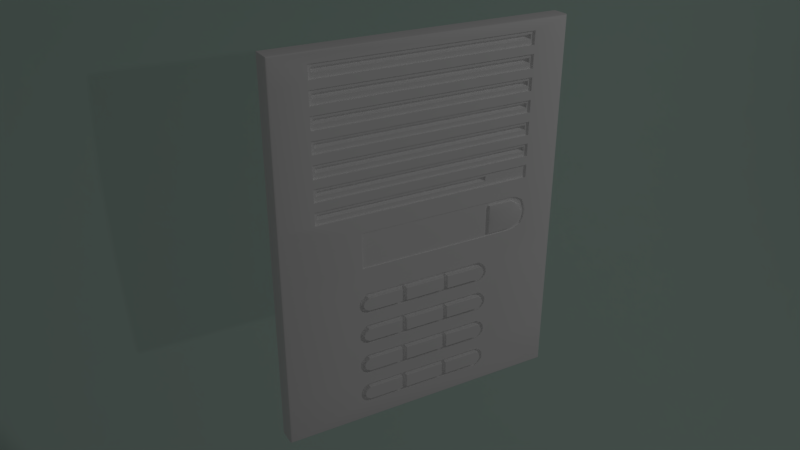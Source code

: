 # Source: intercom.blend  (saved by Blender 2.79.0; exported with 4.5.12 LTS)
import bpy
from mathutils import Matrix  # noqa: F401  (used for matrix-valued properties, if any)

bpy.ops.wm.read_factory_settings(use_empty=True)
scene = bpy.context.scene
scene.name = 'Scene'

# ---- collections
col_collection_1 = bpy.data.collections.new('Collection 1'); scene.collection.children.link(col_collection_1)

# ---- materials (node trees are filled in below, after node groups)
mat_material_001 = bpy.data.materials.new('Material.001')
mat_material_001.alpha_threshold = 0.0
mat_material_001.use_transparent_shadow = False
mat_material_001.diffuse_color = (0.6385, 0.8231, 0.7462, 1.0)
mat_material_001.specular_color = (0.02888, 0.2633, 0.121)
mat_material_001.roughness = 0.5
mat_material = bpy.data.materials.new('Material')
mat_material.alpha_threshold = 0.0
mat_material.use_transparent_shadow = False
mat_material.diffuse_color = (1.0, 1.0, 1.0, 1.0)
mat_material.roughness = 0.5

# ---- node groups
ng_auto_smooth = bpy.data.node_groups.new('Auto Smooth', 'GeometryNodeTree')
_s = ng_auto_smooth.interface.new_socket(name='Geometry', in_out='OUTPUT', socket_type='NodeSocketGeometry')
_s = ng_auto_smooth.interface.new_socket(name='Geometry', in_out='INPUT', socket_type='NodeSocketGeometry')
_s = ng_auto_smooth.interface.new_socket(name='Angle', in_out='INPUT', socket_type='NodeSocketFloat')
_s.subtype = 'ANGLE'
_s.min_value = 0.0
_s.max_value = 3.142
ng_auto_smooth.is_modifier = True
_N = ng_auto_smooth.nodes; _L = ng_auto_smooth.links
n0 = _N.new('NodeGroupOutput'); n0.name = 'Group Output'; n0.location = (480, -100)
n1 = _N.new('NodeGroupInput'); n1.name = 'Group Input'; n1.location = (-420, -300)
n2 = _N.new('NodeGroupInput'); n2.name = 'Group Input.001'; n2.location = (-60, -100)
n3 = _N.new('GeometryNodeSetShadeSmooth'); n3.name = 'Set Shade Smooth'; n3.location = (120, -100)
n3.domain = 'EDGE'
n4 = _N.new('GeometryNodeSetShadeSmooth'); n4.name = 'Set Shade Smooth.001'; n4.location = (300, -100)
n5 = _N.new('GeometryNodeInputMeshEdgeAngle'); n5.name = 'Edge Angle'; n5.location = (-420, -220)
n6 = _N.new('GeometryNodeInputEdgeSmooth'); n6.name = 'Is Edge Smooth'; n6.location = (-60, -160)
n7 = _N.new('GeometryNodeInputShadeSmooth'); n7.name = 'Is Face Smooth'; n7.location = (-240, -340)
n8 = _N.new('FunctionNodeBooleanMath'); n8.name = 'Boolean Math'; n8.location = (-60, -220)
n9 = _N.new('FunctionNodeCompare'); n9.name = 'Compare'; n9.location = (-240, -180)
n9.operation = 'LESS_EQUAL'
_L.new(n5.outputs[0], n9.inputs[0])
_L.new(n4.outputs[0], n0.inputs[0])
_L.new(n1.outputs[1], n9.inputs[1])
_L.new(n9.outputs[0], n8.inputs[0])
_L.new(n7.outputs[0], n8.inputs[1])
_L.new(n2.outputs[0], n3.inputs[0])
_L.new(n6.outputs[0], n3.inputs[1])
_L.new(n3.outputs[0], n4.inputs[0])
_L.new(n8.outputs[0], n3.inputs[2])
n0.is_active_output = True

# ---- material node trees

# ---- world
world_world = bpy.data.worlds.new('World'); scene.world = world_world
world_world.color = (0.05088, 0.05088, 0.05088)
world_world.use_sun_shadow = False
world_world.sun_shadow_jitter_overblur = 0.0
world_world.cycles.sampling_method = 'MANUAL'

# ---- cameras
cam_camera = bpy.data.cameras.new('Camera')
cam_camera.clip_end = 100.0
cam_camera.lens = 35.0
cam_camera.sensor_width = 32.0
cam_camera.sensor_height = 18.0
cam_camera.ortho_scale = 7.314
cam_camera.dof.focus_distance = 0.0
cam_camera.dof.aperture_fstop = 128.0

# ---- lights
light_spot = bpy.data.lights.new('Spot', 'SPOT')
light_spot.transmission_factor = 0.0
light_spot.energy = 100.0
light_spot.shadow_buffer_clip_start = 0.5
light_spot.shadow_soft_size = 0.1
light_spot.shadow_maximum_resolution = 0.006
light_spot.use_absolute_resolution = True
light_lamp = bpy.data.lights.new('Lamp', 'POINT')
light_lamp.transmission_factor = 0.0
light_lamp.cutoff_distance = 30.0
light_lamp.energy = 100.0
light_lamp.shadow_buffer_clip_start = 1.001
light_lamp.shadow_soft_size = 0.1
light_lamp.shadow_maximum_resolution = 0.006
light_lamp.use_absolute_resolution = True

# ---- meshes
me_cylinder = bpy.data.meshes.new('Cylinder')
me_cylinder.from_pydata([(1.0, 7.078e-08, -5.184), (1.0, 7.078e-08, 5.184), (0.9808, -0.1951, -5.184), (0.9808, -0.1951, 5.184), (0.9239, -0.3827, -5.184), (0.9239, -0.3827, 5.184), (0.8315, -0.5556, -5.184), (0.8315, -0.5556, 5.184), (0.7071, -0.7071, -5.184), (0.7071, -0.7071, 5.184), (0.5556, -0.8315, -5.184), (0.5556, -0.8315, 5.184), (0.3827, -0.9239, -5.184), (0.3827, -0.9239, 5.184), (0.1951, -0.9808, -5.184), (0.1951, -0.9808, 5.184), (-6.37e-07, -1.0, -5.184), (-3.725e-09, -1.0, 5.184), (-0.1951, -0.9808, -5.184), (-0.1951, -0.9808, 5.184), (-0.3827, -0.9239, -5.184), (-0.3827, -0.9239, 5.184), (-0.5556, -0.8315, -5.184), (-0.5556, -0.8315, 5.184)], [], [(0, 2, 3, 1), (2, 4, 5, 3), (4, 6, 7, 5), (6, 8, 9, 7), (8, 10, 11, 9), (10, 12, 13, 11), (12, 14, 15, 13), (14, 16, 17, 15), (16, 18, 19, 17), (18, 20, 21, 19), (20, 22, 23, 21)])
me_cylinder.polygons.foreach_set('use_smooth', [True] * 11)
me_cylinder.materials.append(mat_material_001)
me_cylinder.use_remesh_preserve_volume = False
me_cylinder.use_remesh_preserve_attributes = False
me_cylinder.use_mirror_vertex_groups = False
me_cylinder.update()
me_cube_012 = bpy.data.meshes.new('Cube.012')
me_cube_012.from_pydata([(-0.07746, 0.005, 0.0), (-0.07746, 0.005, 0.2), (0.07746, 0.005, 0.0), (0.07746, 0.005, 0.2), (-0.07746, 0.005, 0.1123), (0.07746, 0.005, 0.1123), (-0.07846, 0.004, -0.001), (-0.07846, 0.004, 0.201), (0.07846, 0.004, -0.001), (0.07846, 0.004, 0.201), (-0.07846, 0.004, 0.1123), (0.07846, 0.004, 0.1123), (-0.07846, -0.005, -0.001), (-0.07846, -0.005, 0.201), (0.07846, -0.005, -0.001), (0.07846, -0.005, 0.201), (-0.07846, -0.005, 0.1123), (0.07846, -0.005, 0.1123)], [], [(2, 5, 11, 8), (4, 0, 6, 10), (5, 3, 9, 11), (3, 1, 7, 9), (1, 4, 10, 7), (0, 2, 8, 6), (10, 6, 12, 16), (9, 7, 13, 15), (8, 11, 17, 14), (6, 8, 14, 12), (11, 9, 15, 17), (7, 10, 16, 13), (17, 15, 13, 16), (0, 4, 5, 2), (5, 4, 1, 3), (12, 14, 17, 16)])
me_cube_012.polygons.foreach_set('use_smooth', [True] * 16)
_uv = me_cube_012.uv_layers.new(name='UVMap')
_uv.uv.foreach_set('vector', [0.9927, 0.3621, 0.9927, 0.693, 0.9838, 0.693, 0.9838, 0.359, 0.005995, 0.6928, 0.005996, 0.3648, 0.01484, 0.3616, 0.01483, 0.6928, 0.9927, 0.693, 0.9927, 0.9924, 0.9838, 0.9956, 0.9838, 0.693, 0.9851, 0.6421, 0.01509, 0.6421, 0.002937, 0.6335, 0.9971, 0.6335, 0.005996, 0.9898, 0.005995, 0.6928, 0.01483, 0.6928, 0.01484, 0.9929, 0.01488, 0.6008, 0.9849, 0.6008, 0.9971, 0.6094, 0.002937, 0.6094, 0.01483, 0.6928, 0.01484, 0.3616, 0.07109, 0.3616, 0.07109, 0.6928, 0.9971, 0.6335, 0.002937, 0.6335, 0.002937, 0.605, 0.9971, 0.605, 0.9838, 0.359, 0.9838, 0.693, 0.9271, 0.693, 0.9271, 0.359, 0.002937, 0.6094, 0.9971, 0.6094, 0.9971, 0.6379, 0.002937, 0.6379, 0.9838, 0.693, 0.9838, 0.9956, 0.9271, 0.9956, 0.9271, 0.693, 0.01484, 0.9929, 0.01483, 0.6928, 0.07109, 0.6928, 0.07109, 0.9929, 0.522, 0.006066, 0.9458, 0.006066, 0.9458, 0.3524, 0.522, 0.3524, 0.9966, 0.3573, 0.9966, 0.7178, 0.003361, 0.7178, 0.003361, 0.3573, 0.003361, 0.7178, 0.9966, 0.7178, 0.9966, 0.9992, 0.003361, 0.9992, 0.05419, 0.3524, 0.05419, 0.006066, 0.522, 0.006066, 0.522, 0.3524])
me_cube_012.materials.append(mat_material)
me_cube_012.use_remesh_preserve_volume = False
me_cube_012.use_remesh_preserve_attributes = False
me_cube_012.use_mirror_vertex_groups = False
me_cube_012.update()
me_cube_007 = bpy.data.meshes.new('Cube.007')
me_cube_007.from_pydata([(0.05953, 0.005, 0.1651), (0.05953, 0.005, 0.1538), (0.05953, 0.005, 0.1418), (0.05953, 0.005, 0.1304), (0.05953, 0.005, 0.1186), (-0.05956, 0.005, 0.1651), (-0.05956, 0.005, 0.1538), (-0.05956, 0.005, 0.1418), (-0.05956, 0.005, 0.1304), (-0.05956, 0.005, 0.1186), (-0.05956, 0.0036, 0.1186), (0.05953, 0.0036, 0.1418), (0.05953, 0.0036, 0.1538), (0.05953, 0.0036, 0.1651), (-0.05956, 0.0036, 0.1538), (0.05953, 0.0036, 0.1186), (0.05953, 0.0036, 0.1304), (-0.05956, 0.0036, 0.1418), (-0.05956, 0.0036, 0.1304), (-0.05956, 0.0036, 0.1651), (-0.07746, 0.005, 0.0), (-0.07746, 0.005, 0.2), (0.07746, 0.005, 0.0), (0.07746, 0.005, 0.2), (-0.07746, 0.005, 0.186), (0.07746, 0.005, 0.186), (-0.07746, 0.005, 0.1743), (0.07746, 0.005, 0.1743), (-0.07746, 0.005, 0.1628), (0.07746, 0.005, 0.1628), (-0.07746, 0.005, 0.1514), (0.07746, 0.005, 0.1514), (-0.07746, 0.005, 0.1396), (0.07746, 0.005, 0.1396), (-0.07746, 0.005, 0.128), (0.07746, 0.005, 0.128), (-0.07746, 0.005, 0.1186), (0.07746, 0.005, 0.1186), (-0.07746, 0.005, 0.0742), (0.07746, 0.005, 0.0742), (-0.07746, 0.005, 0.06019), (0.07746, 0.005, 0.06019), (-0.07746, 0.005, 0.04217), (0.07746, 0.005, 0.04217), (-0.07746, 0.005, 0.02395), (0.07746, 0.005, 0.02395), (0.05953, 0.005, 0.1953), (0.05953, 0.005, 0.1882), (0.05953, 0.005, 0.1838), (0.05953, 0.005, 0.1765), (0.05953, 0.005, 0.1721), (0.05953, 0.005, 0.1604), (0.05953, 0.005, 0.149), (0.05953, 0.005, 0.1373), (0.05953, 0.005, 0.1256), (0.03375, 0.005, 0.07521), (0.03375, 0.005, 0.06392), (0.03375, 0.005, 0.05668), (0.03375, 0.005, 0.04588), (0.03375, 0.005, 0.03858), (0.03375, 0.005, 0.02737), (0.03375, 0.005, 0.02038), (0.03375, 0.005, 0.0093), (-0.05956, 0.005, 0.1953), (-0.05956, 0.005, 0.1882), (-0.05956, 0.005, 0.1838), (-0.05956, 0.005, 0.1765), (-0.05956, 0.005, 0.1721), (-0.05956, 0.005, 0.1604), (-0.05956, 0.005, 0.149), (-0.05956, 0.005, 0.1373), (-0.05956, 0.005, 0.1256), (-0.045, 0.005, 0.0742), (-0.045, 0.005, 0.06019), (-0.045, 0.005, 0.04217), (-0.045, 0.005, 0.02395), (-0.0329, 0.005, 0.07521), (-0.0329, 0.005, 0.06392), (-0.0329, 0.005, 0.05668), (-0.0329, 0.005, 0.04588), (-0.0329, 0.005, 0.03858), (-0.0329, 0.005, 0.02737), (-0.0329, 0.005, 0.02038), (-0.0329, 0.005, 0.0093), (-0.0329, 0.002, 0.05668), (-0.0329, 0.002, 0.04588), (-0.0329, 0.002, 0.02038), (-0.0329, 0.002, 0.02737), (-0.0329, 0.002, 0.03858), (-0.0329, 0.002, 0.07521), (-0.0329, 0.002, 0.06392), (-0.0329, 0.002, 0.0093), (-0.07746, 0.005, 0.1091), (0.07746, 0.005, 0.1091), (0.03568, 0.005, 0.1091), (-0.06039, 0.005, 0.1091), (-0.03578, 0.005, 0.1091), (-0.07746, 0.005, 0.08971), (0.07746, 0.005, 0.08971), (0.03568, 0.005, 0.08971), (-0.06039, 0.005, 0.08971), (-0.03578, 0.005, 0.08971), (0.045, 0.005, 0.0737), (0.045, 0.005, 0.02395), (0.045, 0.005, 0.04202), (0.045, 0.005, 0.05983), (0.03375, 0.002, 0.06392), (0.03375, 0.002, 0.04588), (0.03375, 0.002, 0.02737), (-0.03547, 0.005, 0.01088), (0.0361, 0.005, 0.01088), (-0.03547, 0.005, 0.0192), (0.0361, 0.005, 0.0192), (-0.03547, 0.005, 0.02883), (0.0361, 0.005, 0.02883), (-0.03547, 0.005, 0.03712), (0.0361, 0.005, 0.03712), (-0.03547, 0.005, 0.04711), (0.0361, 0.005, 0.04711), (-0.03547, 0.005, 0.05502), (0.0361, 0.005, 0.05502), (-0.03547, 0.005, 0.06515), (0.0361, 0.005, 0.06515), (-0.03547, 0.005, 0.07319), (0.0361, 0.005, 0.07319), (0.03782, 0.005, 0.06917), (-0.03744, 0.005, 0.06917), (0.03782, 0.005, 0.05106), (-0.03744, 0.005, 0.05106), (0.03782, 0.005, 0.03297), (-0.03744, 0.005, 0.03297), (0.03782, 0.005, 0.01504), (-0.03744, 0.005, 0.01504), (0.03754, 0.005, 0.06716), (-0.03707, 0.005, 0.06716), (0.03754, 0.005, 0.04909), (-0.03707, 0.005, 0.04909), (0.03754, 0.005, 0.0309), (-0.03707, 0.005, 0.0309), (0.03754, 0.005, 0.01296), (-0.03707, 0.005, 0.01296), (0.03754, 0.005, 0.07118), (-0.03707, 0.005, 0.07118), (0.03754, 0.005, 0.05304), (-0.03707, 0.005, 0.05304), (0.03754, 0.005, 0.03504), (-0.03707, 0.005, 0.03504), (0.03754, 0.005, 0.01712), (-0.03707, 0.005, 0.01712), (-0.05089, 0.005, 0.08971), (-0.05137, 0.005, 0.1091), (-0.06039, 0.005, 0.0994), (-0.05813, 0.005, 0.1064), (-0.05801, 0.005, 0.09238), (-0.05475, 0.005, 0.1083), (-0.05445, 0.005, 0.09045), (-0.05962, 0.005, 0.103), (-0.05956, 0.005, 0.09575), (-0.03748, 0.005, 0.08971), (-0.03748, 0.005, 0.1091), (-0.05956, 0.0036, 0.1256), (0.05953, 0.0036, 0.149), (0.05953, 0.0036, 0.1604), (0.05953, 0.0036, 0.1721), (0.05953, 0.0036, 0.1838), (0.05953, 0.0036, 0.1765), (0.05953, 0.0036, 0.1953), (0.05953, 0.0036, 0.1882), (-0.05956, 0.0036, 0.1604), (0.05953, 0.0036, 0.1256), (0.05953, 0.0036, 0.1373), (-0.05956, 0.0036, 0.149), (-0.05956, 0.0036, 0.1373), (-0.05956, 0.0036, 0.1721), (-0.05956, 0.0036, 0.1838), (-0.05956, 0.0036, 0.1765), (-0.05956, 0.0036, 0.1953), (-0.05956, 0.0036, 0.1882), (0.03375, 0.002, 0.0093), (-0.03578, 0.003, 0.1091), (0.03568, 0.003, 0.1091), (-0.03578, 0.003, 0.08971), (0.03568, 0.003, 0.08971), (-0.05089, 0.003, 0.08971), (-0.06039, 0.003, 0.0994), (-0.05137, 0.003, 0.1091), (-0.05813, 0.003, 0.1064), (-0.05801, 0.003, 0.09238), (-0.05475, 0.003, 0.1083), (-0.05445, 0.003, 0.09045), (-0.05962, 0.003, 0.103), (-0.05956, 0.003, 0.09575), (0.03375, 0.002, 0.03858), (0.03375, 0.002, 0.05668), (0.03375, 0.002, 0.02038), (-0.03547, 0.002, 0.01088), (-0.03547, 0.002, 0.0192), (-0.03547, 0.002, 0.02883), (-0.03547, 0.002, 0.03712), (-0.03547, 0.002, 0.04711), (0.03375, 0.002, 0.07521), (-0.03547, 0.002, 0.05502), (-0.03547, 0.002, 0.06515), (-0.03547, 0.002, 0.07319), (0.0361, 0.002, 0.01088), (0.0361, 0.002, 0.0192), (0.0361, 0.002, 0.02883), (0.0361, 0.002, 0.03712), (0.0361, 0.002, 0.04711), (0.0361, 0.002, 0.05502), (0.0361, 0.002, 0.06515), (0.0361, 0.002, 0.07319), (0.03754, 0.002, 0.06716), (-0.03707, 0.002, 0.06716), (0.03754, 0.002, 0.04909), (-0.03707, 0.002, 0.04909), (0.03754, 0.002, 0.0309), (-0.03707, 0.002, 0.0309), (0.03754, 0.002, 0.01296), (-0.03707, 0.002, 0.01296), (0.03754, 0.002, 0.07118), (0.03782, 0.002, 0.06917), (-0.03707, 0.002, 0.07118), (-0.03744, 0.002, 0.06917), (0.03754, 0.002, 0.05304), (0.03782, 0.002, 0.05106), (-0.03707, 0.002, 0.05304), (-0.03744, 0.002, 0.05106), (0.03754, 0.002, 0.03504), (0.03782, 0.002, 0.03297), (-0.03707, 0.002, 0.03504), (-0.03744, 0.002, 0.03297), (0.03754, 0.002, 0.01712), (0.03782, 0.002, 0.01504), (-0.03707, 0.002, 0.01712), (-0.03744, 0.002, 0.01504), (-0.07846, 0.004, -0.001), (-0.07846, 0.004, 0.201), (0.07846, 0.004, -0.001), (0.07846, 0.004, 0.201), (-0.07846, 0.004, 0.186), (0.07846, 0.004, 0.186), (-0.07846, 0.004, 0.1743), (0.07846, 0.004, 0.1743), (-0.07846, 0.004, 0.1628), (0.07846, 0.004, 0.1628), (-0.07846, 0.004, 0.1514), (0.07846, 0.004, 0.1514), (-0.07846, 0.004, 0.1396), (0.07846, 0.004, 0.1396), (-0.07846, 0.004, 0.128), (0.07846, 0.004, 0.128), (-0.07846, 0.004, 0.1186), (0.07846, 0.004, 0.1186), (-0.07846, 0.004, 0.0742), (0.07846, 0.004, 0.0742), (-0.07846, 0.004, 0.06019), (0.07846, 0.004, 0.06019), (-0.07846, 0.004, 0.04217), (0.07846, 0.004, 0.04217), (-0.07846, 0.004, 0.02395), (0.07846, 0.004, 0.02395), (-0.07846, 0.004, 0.1091), (0.07846, 0.004, 0.1091), (-0.07846, 0.004, 0.08971), (0.07846, 0.004, 0.08971), (-0.07846, -0.005, -0.001), (-0.07846, -0.005, 0.201), (0.07846, -0.005, -0.001), (0.07846, -0.005, 0.201), (-0.07846, -0.005, 0.186), (0.07846, -0.005, 0.186), (-0.07846, -0.005, 0.1743), (0.07846, -0.005, 0.1743), (-0.07846, -0.005, 0.1628), (0.07846, -0.005, 0.1628), (-0.07846, -0.005, 0.1514), (0.07846, -0.005, 0.1514), (-0.07846, -0.005, 0.1396), (0.07846, -0.005, 0.1396), (-0.07846, -0.005, 0.128), (0.07846, -0.005, 0.128), (-0.07846, -0.005, 0.1186), (0.07846, -0.005, 0.1186), (-0.07846, -0.005, 0.0742), (0.07846, -0.005, 0.0742), (-0.07846, -0.005, 0.06019), (0.07846, -0.005, 0.06019), (-0.07846, -0.005, 0.04217), (0.07846, -0.005, 0.04217), (-0.07846, -0.005, 0.02395), (0.07846, -0.005, 0.02395), (-0.07846, -0.005, 0.1091), (0.07846, -0.005, 0.1091), (-0.07846, -0.005, 0.08971), (0.07846, -0.005, 0.08971), (-0.05548, 0.0055, 0.104), (-0.05544, 0.0055, 0.09385), (-0.05131, 0.0055, 0.1068), (-0.03768, 0.0055, 0.107), (-0.05093, 0.0055, 0.09138), (-0.03768, 0.0055, 0.09135), (-0.0579, 0.0055, 0.09895), (-0.03509, 0.004, 0.1212), (-0.03509, 0.004, 0.1186), (0.05792, 0.004, 0.1445), (0.05953, 0.004, 0.1418), (-0.03509, 0.004, 0.1256), (-0.03509, 0.004, 0.1238), (-0.05956, 0.004, 0.1186), (0.05953, 0.004, 0.149), (0.05953, 0.004, 0.1604), (0.05953, 0.004, 0.1538), (0.05953, 0.004, 0.1721), (0.05953, 0.004, 0.1651), (0.05953, 0.004, 0.1838), (0.05953, 0.004, 0.1765), (0.05953, 0.004, 0.1953), (0.05953, 0.004, 0.1882), (-0.05956, 0.004, 0.1604), (-0.05956, 0.004, 0.1538), (0.05953, 0.004, 0.1256), (0.05953, 0.004, 0.1186), (0.05953, 0.004, 0.1373), (0.05953, 0.004, 0.1304), (-0.05956, 0.004, 0.1256), (-0.05956, 0.004, 0.149), (-0.05956, 0.004, 0.1418), (-0.05956, 0.004, 0.1373), (-0.05956, 0.004, 0.1304), (0.05792, 0.004, 0.1356), (-0.05956, 0.004, 0.1721), (-0.05956, 0.004, 0.1651), (-0.05956, 0.004, 0.1838), (-0.05956, 0.004, 0.1765), (-0.05956, 0.004, 0.1953), (-0.05956, 0.004, 0.1882), (0.05792, 0.004, 0.133), (-0.0579, 0.004, 0.1819), (-0.0579, 0.004, 0.1792), (-0.0579, 0.004, 0.1909), (-0.0579, 0.004, 0.1935), (-0.0579, 0.004, 0.1356), (-0.0579, 0.004, 0.133), (-0.0579, 0.004, 0.1703), (-0.0579, 0.004, 0.1472), (-0.0579, 0.004, 0.1445), (0.05792, 0.004, 0.1792), (-0.0579, 0.004, 0.1589), (-0.0579, 0.004, 0.1563), (0.05792, 0.004, 0.1472), (-0.0579, 0.004, 0.1677), (0.05792, 0.004, 0.1819), (0.05792, 0.004, 0.1935), (0.05792, 0.004, 0.1563), (0.05792, 0.004, 0.1909), (0.05792, 0.004, 0.1703), (0.05792, 0.004, 0.1677), (0.05792, 0.004, 0.1589), (0.05792, 0.004, 0.1212), (0.05792, 0.004, 0.1238), (-0.03509, 0.002, 0.1238), (-0.03509, 0.002, 0.1222), (-0.0579, 0.002, 0.1819), (-0.0579, 0.002, 0.1802), (-0.0579, 0.002, 0.1935), (-0.0579, 0.002, 0.1919), (-0.0579, 0.002, 0.1356), (-0.0579, 0.002, 0.134), (-0.0579, 0.002, 0.1472), (-0.0579, 0.002, 0.1455), (-0.0579, 0.002, 0.1589), (-0.0579, 0.002, 0.1573), (-0.0579, 0.002, 0.1703), (-0.0579, 0.002, 0.1687), (0.05792, 0.002, 0.1819), (0.05792, 0.002, 0.1573), (0.05792, 0.002, 0.1703), (0.05792, 0.002, 0.1687), (0.05792, 0.002, 0.1589), (0.05792, 0.002, 0.1222), (0.05792, 0.002, 0.1472), (0.05792, 0.002, 0.134), (0.05792, 0.002, 0.1356), (0.05792, 0.002, 0.1935), (0.05792, 0.002, 0.1919), (0.05792, 0.002, 0.1802), (0.05792, 0.002, 0.1238), (0.05792, 0.002, 0.1455), (-0.03578, 0.0043, 0.1091), (-0.03578, 0.0043, 0.08971), (-0.03748, 0.0043, 0.1091), (-0.03748, 0.0043, 0.08971), (-0.05093, 0.0043, 0.09118), (-0.05089, 0.0043, 0.08971), (-0.05588, 0.0043, 0.1042), (-0.06039, 0.0043, 0.0994), (-0.05564, 0.0043, 0.09365), (-0.05137, 0.0043, 0.1091), (-0.0583, 0.0043, 0.09895), (-0.05813, 0.0043, 0.1064), (-0.05801, 0.0043, 0.09238), (-0.05475, 0.0043, 0.1083), (-0.05445, 0.0043, 0.09045), (-0.05962, 0.0043, 0.103), (-0.05956, 0.0043, 0.09575), (-0.03748, 0.0043, 0.09115), (-0.05131, 0.0043, 0.107), (-0.03748, 0.0043, 0.1072), (-0.05092, 0.0062, 0.09911), (-0.03768, 0.0055, 0.09917), (-0.03955, 0.0062, 0.09917), (-0.03898, 0.006, 0.1032), (-0.03898, 0.006, 0.09516), (-0.05083, 0.006, 0.09515), (-0.05441, 0.006, 0.103), (-0.05422, 0.006, 0.09507), (-0.05102, 0.006, 0.1031), (-0.03578, 0.0045, 0.1091), (0.03568, 0.0045, 0.1091), (-0.03578, 0.0045, 0.08971), (0.03568, 0.0045, 0.08971), (-0.03578, 0.004, 0.1091), (-0.03578, 0.004, 0.08971), (0.03337, 0.003, 0.02883), (-0.03514, 0.003, 0.03504), (0.03642, 0.003, 0.06917), (0.03567, 0.003, 0.07118), (-0.01187, 0.003, 0.05668), (-0.01187, 0.003, 0.04588), (-0.0329, 0.003, 0.02038), (-0.01187, 0.003, 0.02737), (-0.01187, 0.003, 0.03858), (-0.0329, 0.003, 0.03858), (0.03337, 0.003, 0.01088), (-0.03595, 0.003, 0.03297), (-0.0329, 0.003, 0.07521), (-0.01187, 0.003, 0.07521), (-0.0329, 0.003, 0.05668), (-0.01187, 0.003, 0.06392), (-0.01187, 0.003, 0.02038), (-0.01187, 0.003, 0.0093), (-0.01254, 0.003, 0.01088), (-0.01121, 0.003, 0.03712), (0.01341, 0.003, 0.06515), (-0.03345, 0.003, 0.06515), (0.03375, 0.003, 0.06392), (-0.0329, 0.003, 0.06392), (-0.03345, 0.003, 0.04711), (0.03337, 0.003, 0.06515), (-0.0329, 0.003, 0.04588), (-0.03345, 0.003, 0.02883), (0.03375, 0.003, 0.04588), (-0.0329, 0.003, 0.02737), (-0.03345, 0.003, 0.01088), (0.03337, 0.003, 0.04711), (-0.0329, 0.003, 0.0093), (0.01341, 0.003, 0.04711), (0.03375, 0.003, 0.02737), (0.01341, 0.003, 0.02883), (0.01341, 0.003, 0.01088), (0.03375, 0.003, 0.0093), (-0.01254, 0.003, 0.02883), (-0.01254, 0.003, 0.04711), (-0.01254, 0.003, 0.06515), (-0.03514, 0.003, 0.05304), (-0.03595, 0.003, 0.05106), (0.01258, 0.003, 0.03858), (-0.01121, 0.003, 0.0192), (0.01258, 0.003, 0.04588), (-0.01121, 0.003, 0.05502), (0.01258, 0.003, 0.06392), (0.01258, 0.003, 0.05668), (0.01258, 0.003, 0.02038), (0.01258, 0.003, 0.0093), (0.03375, 0.003, 0.02038), (0.01175, 0.003, 0.01088), (0.01175, 0.003, 0.02883), (0.01258, 0.003, 0.02737), (0.01175, 0.003, 0.04711), (0.01175, 0.003, 0.06515), (0.03375, 0.003, 0.03858), (0.03567, 0.003, 0.05304), (0.03642, 0.003, 0.05106), (-0.03514, 0.003, 0.07118), (-0.03595, 0.003, 0.06917), (0.03567, 0.003, 0.03504), (0.03642, 0.003, 0.03297), (-0.01121, 0.003, 0.06515), (-0.03514, 0.003, 0.01712), (-0.03595, 0.003, 0.01504), (0.03567, 0.003, 0.01296), (-0.03514, 0.003, 0.01296), (-0.01254, 0.003, 0.0192), (-0.01121, 0.003, 0.01088), (0.01175, 0.003, 0.0192), (0.01341, 0.003, 0.0192), (-0.03547, 0.003, 0.01088), (0.03337, 0.003, 0.0192), (-0.01121, 0.003, 0.02883), (-0.03345, 0.003, 0.0192), (-0.03547, 0.003, 0.0192), (0.03567, 0.003, 0.0309), (-0.03514, 0.003, 0.0309), (-0.01254, 0.003, 0.03712), (0.01175, 0.003, 0.03712), (0.01341, 0.003, 0.03712), (-0.03547, 0.003, 0.02883), (0.03337, 0.003, 0.03712), (-0.03345, 0.003, 0.03712), (-0.01121, 0.003, 0.04711), (0.03375, 0.003, 0.05668), (-0.03547, 0.003, 0.03712), (0.01341, 0.003, 0.05502), (0.03567, 0.003, 0.04909), (-0.03514, 0.003, 0.04909), (-0.01254, 0.003, 0.05502), (0.01175, 0.003, 0.05502), (-0.03547, 0.003, 0.04711), (0.03337, 0.003, 0.05502), (0.01258, 0.003, 0.07521), (0.03375, 0.003, 0.07521), (-0.03345, 0.003, 0.05502), (-0.03547, 0.003, 0.05502), (0.03567, 0.003, 0.06716), (-0.03514, 0.003, 0.06716), (-0.01254, 0.003, 0.07319), (-0.01121, 0.003, 0.07319), (0.01175, 0.003, 0.07319), (0.01341, 0.003, 0.07319), (-0.03547, 0.003, 0.06515), (0.03337, 0.003, 0.07319), (-0.03345, 0.003, 0.07319), (-0.03547, 0.003, 0.07319), (0.03567, 0.003, 0.01712), (0.03642, 0.003, 0.01504), (0.0361, 0.003, 0.01088), (0.0361, 0.003, 0.0192), (0.0361, 0.003, 0.02883), (0.0361, 0.003, 0.03712), (0.0361, 0.003, 0.04711), (0.0361, 0.003, 0.05502), (0.0361, 0.003, 0.06515), (0.0361, 0.003, 0.07319), (0.03754, 0.003, 0.06716), (-0.03707, 0.003, 0.06716), (0.03754, 0.003, 0.04909), (-0.03707, 0.003, 0.04909), (0.03754, 0.003, 0.0309), (-0.03707, 0.003, 0.0309), (0.03754, 0.003, 0.01296), (-0.03707, 0.003, 0.01296), (0.03754, 0.003, 0.07118), (0.03782, 0.003, 0.06917), (-0.03707, 0.003, 0.07118), (-0.03744, 0.003, 0.06917), (0.03754, 0.003, 0.05304), (0.03782, 0.003, 0.05106), (-0.03707, 0.003, 0.05304), (-0.03744, 0.003, 0.05106), (0.03754, 0.003, 0.03504), (0.03782, 0.003, 0.03297), (-0.03707, 0.003, 0.03504), (-0.03744, 0.003, 0.03297), (0.03754, 0.003, 0.01712), (0.03782, 0.003, 0.01504), (-0.03707, 0.003, 0.01712), (-0.03744, 0.003, 0.01504), (0.01391, 0.006, 0.06565), (0.03287, 0.006, 0.06565), (0.01391, 0.006, 0.01138), (0.03287, 0.006, 0.01138), (0.01391, 0.006, 0.02933), (0.03287, 0.006, 0.02933), (0.03517, 0.006, 0.07118), (0.03592, 0.006, 0.06917), (-0.03464, 0.006, 0.05304), (-0.03545, 0.006, 0.05106), (-0.03464, 0.006, 0.03504), (-0.03545, 0.006, 0.03297), (0.01391, 0.006, 0.04761), (0.03287, 0.006, 0.04761), (0.03517, 0.006, 0.05304), (0.03592, 0.006, 0.05106), (-0.03464, 0.006, 0.07118), (-0.03545, 0.006, 0.06917), (0.03517, 0.006, 0.03504), (0.03592, 0.006, 0.03297), (-0.03464, 0.006, 0.01712), (-0.03545, 0.006, 0.01504), (0.03517, 0.006, 0.01296), (-0.03464, 0.006, 0.01296), (-0.03295, 0.006, 0.01138), (-0.01304, 0.006, 0.0187), (-0.01304, 0.006, 0.01138), (-0.01071, 0.006, 0.0187), (-0.01071, 0.006, 0.01138), (0.01125, 0.006, 0.0187), (0.01125, 0.006, 0.01138), (0.01391, 0.006, 0.0187), (0.03287, 0.006, 0.0187), (-0.03295, 0.006, 0.0187), (0.03517, 0.006, 0.0309), (-0.03464, 0.006, 0.0309), (-0.03295, 0.006, 0.02933), (-0.01304, 0.006, 0.03662), (-0.01304, 0.006, 0.02933), (-0.01071, 0.006, 0.03662), (-0.01071, 0.006, 0.02933), (0.01125, 0.006, 0.03662), (0.01125, 0.006, 0.02933), (0.01391, 0.006, 0.03662), (0.03287, 0.006, 0.03662), (-0.03295, 0.006, 0.03662), (0.03517, 0.006, 0.04909), (-0.03464, 0.006, 0.04909), (-0.03295, 0.006, 0.04761), (-0.01304, 0.006, 0.05452), (-0.01304, 0.006, 0.04761), (-0.01071, 0.006, 0.05452), (-0.01071, 0.006, 0.04761), (0.01125, 0.006, 0.05452), (0.01125, 0.006, 0.04761), (0.01391, 0.006, 0.05452), (0.03287, 0.006, 0.05452), (-0.03295, 0.006, 0.05452), (0.03517, 0.006, 0.06716), (-0.03464, 0.006, 0.06716), (-0.03295, 0.006, 0.06565), (-0.01304, 0.006, 0.07269), (-0.01304, 0.006, 0.06565), (-0.01071, 0.006, 0.07269), (-0.01071, 0.006, 0.06565), (0.01125, 0.006, 0.07269), (0.01125, 0.006, 0.06565), (0.01391, 0.006, 0.07269), (0.03287, 0.006, 0.07269), (-0.03295, 0.006, 0.07269), (0.03517, 0.006, 0.01712), (0.03592, 0.006, 0.01504), (0.07811, 0.0047, 0.1396), (0.07811, 0.0047, 0.128), (-0.07811, 0.0047, 0.1744), (-0.07811, 0.0047, 0.1862), (0.07811, 0.0047, 0.1186), (-0.07811, 0.0047, 0.06009), (-0.07811, 0.0047, 0.07413), (-0.07811, 0.0047, 0.1629), (-0.07811, 0.0047, 0.1186), (-0.07811, 0.0047, 0.128), (-0.07811, 0.0047, 0.1515), (0.07811, 0.0047, 0.04203), (0.07811, 0.0047, 0.02377), (-0.07811, 0.0047, 0.08967), (-0.07811, 0.0047, 0.1091), (-0.07811, 0.0047, 0.1396), (0.07811, 0.0047, 0.07413), (0.07811, 0.0047, 0.06009), (0.07811, 0.0047, 0.1091), (0.07811, 0.0047, 0.08967), (-0.07811, 0.0047, 0.04203), (-0.07811, 0.0047, 0.02377), (0.07811, 0.0047, -0.0007223), (-0.07811, 0.0047, -0.0007223), (0.07811, 0.0047, 0.1744), (0.07811, 0.0047, 0.1629), (0.07811, 0.0047, 0.1862), (0.07811, 0.0047, 0.2007), (-0.07811, 0.0047, 0.2007), (0.07811, 0.0047, 0.1515)], [], [(3, 8, 18, 16), (1, 6, 14, 12), (0, 5, 19, 13), (2, 7, 17, 11), (4, 9, 10, 15), (48, 47, 25), (50, 49, 27), (51, 0, 29), (52, 1, 31), (53, 2, 33), (54, 3, 35), (94, 4, 37, 93), (24, 64, 65), (26, 66, 67), (28, 5, 68), (30, 6, 69), (32, 7, 70), (34, 8, 71), (92, 36, 9, 95), (118, 104, 58), (110, 22, 62), (124, 55, 102), (120, 57, 105), (75, 82, 111), (75, 81, 82), (74, 80, 115), (74, 79, 80), (73, 78, 119), (73, 77, 78), (72, 76, 123), (95, 9, 96, 159, 150), (62, 22, 20, 83), (61, 60, 103), (123, 76, 89, 203), (59, 58, 104), (146, 115, 198, 230), (77, 121, 202, 90), (122, 133, 105), (116, 145, 228, 207), (82, 81, 60, 61), (83, 109, 195, 91), (80, 79, 58, 59), (78, 77, 56, 57), (144, 119, 201, 226), (96, 9, 4, 94), (71, 8, 3, 54), (103, 131, 147), (81, 113, 197, 87), (57, 56, 105), (120, 143, 224, 209), (55, 99, 102), (76, 55, 200, 89), (110, 139, 22), (114, 60, 108, 206), (100, 153, 155), (97, 92, 95, 151, 100), (99, 94, 93, 98), (102, 99, 98, 39), (38, 97, 100, 72), (72, 100, 149, 158, 101, 76), (118, 135, 104), (76, 101, 99, 55), (114, 137, 103), (142, 123, 203, 222), (61, 112, 205, 194), (124, 141, 220, 211), (20, 109, 83), (57, 120, 209, 193), (114, 103, 60), (62, 83, 91, 178), (140, 132, 235, 219), (118, 58, 107, 208), (82, 61, 194, 86), (131, 139, 218, 233), (59, 116, 207, 192), (20, 44, 75), (22, 103, 45), (58, 79, 85, 107), (138, 130, 231, 217), (110, 62, 178, 204), (75, 113, 81), (129, 137, 216, 229), (112, 61, 103), (60, 81, 87, 108), (122, 56, 106, 210), (136, 128, 227, 215), (55, 124, 211, 200), (78, 57, 193, 84), (127, 135, 214, 225), (109, 140, 219, 195), (44, 42, 74, 75), (103, 104, 43, 45), (56, 77, 90, 106), (134, 126, 223, 213), (139, 110, 204, 218), (125, 133, 212, 221), (74, 117, 79), (113, 138, 217, 197), (122, 105, 56), (132, 148, 234, 235), (137, 114, 206, 216), (147, 131, 233, 232), (42, 40, 73, 74), (104, 105, 41, 43), (117, 136, 215, 199), (130, 146, 230, 231), (73, 121, 77), (135, 118, 208, 214), (116, 59, 104), (145, 129, 229, 228), (121, 134, 213, 202), (128, 144, 226, 227), (133, 122, 210, 212), (40, 38, 72, 73), (105, 102, 39, 41), (143, 127, 225, 224), (73, 72, 126), (74, 73, 128), (126, 142, 222, 223), (75, 130, 138, 113), (20, 75, 132), (22, 131, 103), (104, 145, 116), (104, 127, 105), (105, 143, 120), (103, 129, 104), (105, 125, 102), (102, 125, 141), (141, 125, 221, 220), (80, 59, 192, 88), (119, 78, 84, 201), (115, 80, 88, 198), (111, 82, 86, 196), (148, 111, 196, 234), (79, 117, 199, 85), (112, 147, 232, 205), (95, 152, 156), (152, 95, 154), (151, 157, 100), (155, 149, 100), (154, 95, 150), (156, 151, 95), (100, 157, 153), (49, 66, 175, 165), (36, 34, 71, 9), (34, 32, 70, 8), (32, 30, 69, 7), (30, 28, 68, 6), (28, 26, 67, 5), (26, 24, 65, 66), (24, 21, 63, 64), (4, 54, 35, 37), (3, 53, 33, 35), (2, 52, 31, 33), (1, 51, 29, 31), (0, 50, 27, 29), (49, 48, 25, 27), (47, 46, 23, 25), (70, 7, 2, 53), (67, 66, 49, 50), (69, 52, 161, 171), (65, 48, 164, 174), (70, 53, 170, 172), (68, 5, 0, 51), (63, 21, 23, 46), (71, 54, 169, 160), (69, 6, 1, 52), (65, 64, 47, 48), (63, 46, 166, 176), (68, 51, 162, 168), (67, 50, 163, 173), (47, 64, 177, 167), (46, 47, 167, 166), (48, 49, 165, 164), (50, 0, 13, 163), (51, 1, 12, 162), (52, 2, 11, 161), (53, 3, 16, 170), (54, 4, 15, 169), (8, 70, 172, 18), (7, 69, 171, 17), (64, 63, 176, 177), (66, 65, 174, 175), (5, 67, 173, 19), (6, 68, 168, 14), (9, 71, 160, 10), (152, 154, 188, 186), (157, 151, 184, 191), (156, 152, 186, 190), (150, 96, 179, 185), (155, 153, 187, 189), (101, 149, 183, 181), (154, 150, 185, 188), (94, 99, 182, 180), (153, 157, 191, 187), (96, 94, 180, 179), (149, 155, 189, 183), (99, 101, 181, 182), (151, 156, 190, 184), (132, 140, 20), (132, 75, 148), (126, 134, 73), (126, 72, 142), (130, 74, 146), (74, 130, 75), (128, 136, 74), (128, 73, 144), (641, 640, 249, 251), (643, 642, 242, 240), (644, 641, 251, 253), (646, 645, 256, 254), (642, 647, 244, 242), (649, 648, 252, 250), (647, 650, 246, 244), (652, 651, 259, 261), (653, 646, 254, 264), (654, 653, 264, 262), (650, 655, 248, 246), (657, 656, 255, 257), (659, 658, 263, 265), (656, 659, 265, 255), (651, 657, 257, 259), (655, 649, 250, 248), (645, 660, 258, 256), (660, 661, 260, 258), (662, 652, 261, 238), (661, 663, 236, 260), (648, 654, 262, 252), (665, 664, 243, 245), (664, 666, 241, 243), (666, 667, 239, 241), (658, 644, 253, 263), (667, 668, 237, 239), (669, 665, 245, 247), (668, 643, 240, 237), (663, 662, 238, 236), (640, 669, 247, 249), (258, 260, 290, 288), (240, 242, 272, 270), (260, 236, 266, 290), (242, 244, 274, 272), (254, 256, 286, 284), (244, 246, 276, 274), (239, 237, 267, 269), (246, 248, 278, 276), (245, 243, 273, 275), (238, 261, 291, 268), (248, 250, 280, 278), (247, 245, 275, 277), (236, 238, 268, 266), (252, 262, 292, 282), (249, 247, 277, 279), (243, 241, 271, 273), (263, 253, 283, 293), (251, 249, 279, 281), (262, 264, 294, 292), (253, 251, 281, 283), (265, 263, 293, 295), (250, 252, 282, 280), (261, 259, 289, 291), (264, 254, 284, 294), (259, 257, 287, 289), (255, 265, 295, 285), (257, 255, 285, 287), (241, 239, 269, 271), (256, 258, 288, 286), (237, 240, 270, 267), (271, 269, 267, 270), (272, 273, 271, 270), (275, 273, 272, 274), (277, 275, 274, 276), (279, 277, 276, 278), (281, 279, 278, 280), (283, 281, 280, 282), (292, 293, 283, 282), (294, 295, 293, 292), (284, 285, 295, 294), (287, 285, 284, 286), (289, 287, 286, 288), (291, 289, 288, 290), (266, 268, 291, 290), (297, 300, 393, 397), (298, 296, 395, 407), (300, 301, 406, 393), (296, 302, 399, 395), (301, 410, 299, 408, 406), (410, 411, 412), (416, 302, 409, 414), (298, 415, 296), (302, 416, 297), (308, 307, 321, 360), (336, 335, 341, 340), (334, 333, 338, 339), (332, 331, 344, 351), (320, 319, 348, 349), (327, 326, 345, 346), (329, 328, 342, 343), (304, 303, 359, 322), (329, 343, 337, 324), (353, 355, 385, 384), (309, 325, 308, 303), (336, 340, 355, 318), (342, 328, 323, 330), (344, 331, 313, 356), (309, 303, 304), (334, 339, 347, 316), (332, 351, 357, 314), (348, 319, 311, 358), (341, 335, 317, 353), (343, 342, 367, 368), (320, 349, 354, 312), (360, 359, 380, 387), (327, 346, 305, 306), (345, 326, 310, 350), (338, 333, 315, 352), (337, 343, 368, 382), (325, 307, 308), (354, 358, 311, 312), (359, 360, 321, 322), (355, 353, 317, 318), (347, 352, 315, 316), (357, 356, 313, 314), (337, 330, 323, 324), (305, 350, 310, 306), (362, 361, 387, 380), (364, 363, 375, 386), (366, 365, 384, 385), (368, 367, 383, 382), (370, 369, 381, 388), (372, 371, 379, 376), (374, 373, 377, 378), (352, 347, 386, 375), (346, 345, 369, 370), (355, 340, 366, 385), (357, 351, 374, 378), (347, 339, 364, 386), (349, 348, 371, 372), (350, 305, 388, 381), (359, 303, 362, 380), (356, 357, 378, 377), (305, 346, 370, 388), (351, 344, 373, 374), (339, 338, 363, 364), (330, 337, 382, 383), (340, 341, 365, 366), (303, 308, 361, 362), (354, 349, 372, 376), (358, 354, 376, 379), (341, 353, 384, 365), (344, 356, 377, 373), (342, 330, 383, 367), (348, 358, 379, 371), (308, 360, 387, 361), (345, 350, 381, 369), (338, 352, 375, 363), (394, 397, 393), (394, 393, 406, 392), (396, 399, 397), (398, 395, 402), (397, 401, 405), (394, 403, 397), (396, 404, 395), (396, 395, 399), (402, 395, 400), (397, 403, 401), (395, 404, 400), (405, 396, 397), (392, 406, 408, 391, 389, 390), (408, 407, 398, 391), (407, 395, 398), (302, 297, 397, 399), (299, 298, 407, 408), (301, 300, 414, 413), (409, 302, 415, 417), (299, 412, 417, 298), (411, 410, 413), (417, 415, 298), (300, 416, 414), (413, 414, 409, 411), (417, 412, 411, 409), (297, 416, 300), (296, 415, 302), (412, 299, 410), (413, 410, 301), (420, 418, 419, 421), (418, 420, 423, 422), (531, 521, 543), (519, 511, 541), (508, 481, 539), (498, 475, 537), (529, 520, 521, 531), (513, 472, 511, 519), (506, 467, 481, 508), (496, 473, 475, 498), (500, 430, 440, 493), (509, 433, 432, 504), (522, 438, 428, 516), (532, 436, 437, 526), (493, 440, 468), (504, 432, 443), (516, 428, 470), (526, 437, 527), (468, 440, 473, 495), (443, 432, 467, 505), (470, 428, 472, 517), (527, 437, 520, 528), (495, 473, 496), (505, 467, 506), (517, 472, 513), (528, 520, 529), (474, 476, 460), (441, 494, 476, 474), (441, 442, 494), (456, 454, 442, 441), (474, 460, 434, 461), (461, 434, 536), (476, 495, 496, 460), (527, 528, 633, 631), (442, 493, 468, 494), (496, 498, 600, 599), (497, 551, 567, 566, 501, 500, 489, 490, 492, 454), (498, 534, 638, 600), (478, 477, 459), (431, 499, 477, 478), (431, 462, 499), (453, 451, 462, 431), (478, 459, 424, 458), (458, 424, 538), (477, 505, 506, 459), (442, 454, 592, 594), (462, 504, 443, 499), (506, 508, 612, 611), (507, 549, 563, 562, 512, 509, 425, 435, 503, 451), (455, 457, 580, 581), (469, 479, 457), (429, 510, 479, 469), (429, 463, 510), (450, 448, 463, 429), (469, 457, 455, 452), (452, 455, 540), (479, 517, 513, 457), (525, 485, 585, 627), (463, 516, 470, 510), (513, 519, 624, 623), (518, 547, 559, 558, 523, 522, 465, 466, 515, 448), (426, 524, 626, 575), (471, 480, 444), (439, 488, 480, 471), (439, 464, 488), (447, 445, 464, 439), (471, 444, 449, 446), (446, 449, 542), (480, 528, 529, 444), (476, 494, 596, 598), (464, 526, 527, 488), (462, 451, 604, 606), (530, 545, 555, 554, 533, 532, 484, 485, 525, 445), (515, 466, 577, 615), (449, 524, 426, 427, 531, 543, 552, 553, 544, 542), (455, 514, 483, 482, 519, 541, 556, 557, 546, 540), (424, 502, 487, 486, 508, 539, 560, 561, 548, 538), (434, 491, 535, 534, 498, 537, 564, 565, 550, 536), (453, 507, 451), (456, 497, 454), (447, 530, 445), (533, 436, 532), (450, 518, 448), (501, 430, 500), (512, 433, 509), (523, 438, 522), (596, 595, 597, 598), (592, 591, 589, 588, 601, 593, 594), (570, 599, 600, 638, 639, 590, 571), (608, 607, 609, 610), (604, 603, 579, 578, 613, 605, 606), (572, 611, 612, 586, 587, 602, 573), (620, 619, 621, 622), (616, 615, 577, 576, 625, 617, 618), (580, 623, 624, 582, 583, 614, 581), (632, 631, 633, 634), (628, 627, 585, 584, 637, 629, 630), (568, 635, 636, 574, 575, 626, 569), (532, 526, 629, 637), (424, 459, 572, 573), (470, 517, 621, 619), (522, 516, 617, 625), (443, 505, 609, 607), (534, 535, 639, 638), (427, 426, 575, 574), (509, 504, 605, 613), (468, 495, 597, 595), (531, 427, 574, 636), (524, 449, 569, 626), (482, 483, 583, 582), (425, 509, 613, 578), (445, 525, 627, 628), (500, 493, 593, 601), (485, 484, 584, 585), (465, 522, 625, 576), (526, 464, 630, 629), (514, 455, 581, 614), (486, 487, 587, 586), (519, 482, 582, 624), (466, 465, 576, 577), (488, 527, 631, 632), (448, 515, 615, 616), (502, 424, 573, 602), (484, 532, 637, 584), (528, 480, 634, 633), (516, 463, 618, 617), (451, 503, 603, 604), (490, 489, 588, 589), (508, 486, 586, 612), (444, 529, 635, 568), (510, 470, 619, 620), (504, 462, 606, 605), (491, 434, 571, 590), (489, 500, 601, 588), (517, 479, 622, 621), (499, 443, 607, 608), (454, 492, 591, 592), (535, 491, 590, 639), (480, 488, 632, 634), (457, 513, 623, 580), (505, 477, 610, 609), (493, 442, 594, 593), (492, 490, 589, 591), (459, 506, 611, 572), (494, 468, 595, 596), (487, 502, 602, 587), (464, 445, 628, 630), (449, 444, 568, 569), (479, 510, 620, 622), (495, 476, 598, 597), (503, 435, 579, 603), (477, 499, 608, 610), (460, 496, 599, 570), (483, 514, 614, 583), (435, 425, 578, 579), (529, 531, 636, 635), (434, 460, 570, 571), (463, 448, 616, 618), (33, 31, 669, 640), (20, 22, 662, 663), (21, 24, 643, 668), (31, 29, 665, 669), (23, 21, 668, 667), (93, 37, 644, 658), (25, 23, 667, 666), (27, 25, 666, 664), (29, 27, 664, 665), (36, 92, 654, 648), (44, 20, 663, 661), (22, 45, 652, 662), (42, 44, 661, 660), (40, 42, 660, 645), (32, 34, 649, 655), (43, 41, 657, 651), (39, 98, 659, 656), (98, 93, 658, 659), (41, 39, 656, 657), (30, 32, 655, 650), (92, 97, 653, 654), (97, 38, 646, 653), (45, 43, 651, 652), (28, 30, 650, 647), (34, 36, 648, 649), (26, 28, 647, 642), (38, 40, 645, 646), (37, 35, 641, 644), (24, 26, 642, 643), (35, 33, 640, 641), (144, 73, 119), (74, 136, 117), (146, 74, 115), (73, 134, 121), (142, 72, 123), (148, 75, 111), (20, 140, 109), (22, 139, 131), (103, 137, 129), (147, 112, 103), (145, 104, 129), (104, 135, 127), (105, 133, 125), (143, 105, 127), (141, 124, 102)])
me_cube_007.polygons.foreach_set('use_smooth', [True] * 587)
_uv = me_cube_007.uv_layers.new(name='UVMap')
_uv.uv.foreach_set('vector', [0.112, 0.7743, 0.8904, 0.7743, 0.8904, 0.7637, 0.112, 0.7637, 0.112, 0.8487, 0.8904, 0.8487, 0.8904, 0.8378, 0.112, 0.8378, 0.112, 0.8865, 0.8904, 0.8865, 0.8904, 0.8758, 0.112, 0.8758, 0.112, 0.8117, 0.8904, 0.8117, 0.8904, 0.8008, 0.112, 0.8008, 0.112, 0.7374, 0.8904, 0.7374, 0.8904, 0.7264, 0.112, 0.7264, 0.112, 0.9496, 0.112, 0.9601, 0.006533, 0.9549, 0.112, 0.9123, 0.112, 0.9231, 0.006533, 0.9177, 0.112, 0.8758, 0.112, 0.8865, 0.006533, 0.8811, 0.112, 0.8378, 0.112, 0.8487, 0.006533, 0.8433, 0.112, 0.8008, 0.112, 0.8117, 0.006533, 0.8062, 0.112, 0.7637, 0.112, 0.7743, 0.006533, 0.769, 0.2684, 0.7085, 0.112, 0.7374, 0.006533, 0.7374, 0.006533, 0.7085, 0.9943, 0.9549, 0.8904, 0.9601, 0.8904, 0.9496, 0.9943, 0.9177, 0.8904, 0.9231, 0.8904, 0.9123, 0.9943, 0.8811, 0.8904, 0.8865, 0.8904, 0.8758, 0.9943, 0.8433, 0.8904, 0.8487, 0.8904, 0.8378, 0.9943, 0.8062, 0.8904, 0.8117, 0.8904, 0.8008, 0.9943, 0.769, 0.8904, 0.7743, 0.8904, 0.7637, 0.9943, 0.7085, 0.9943, 0.7374, 0.8904, 0.7374, 0.9079, 0.7085, 0.2687, 0.5085, 0.2095, 0.4921, 0.2879, 0.5016, 0.2687, 0.3907, 0.006533, 0.3566, 0.2826, 0.3836, 0.2687, 0.5987, 0.283, 0.5995, 0.2095, 0.5995, 0.2687, 0.5365, 0.2879, 0.5406, 0.2095, 0.5506, 0.8012, 0.4334, 0.7102, 0.4241, 0.7333, 0.4171, 0.8012, 0.4334, 0.7102, 0.4427, 0.7102, 0.4241, 0.8012, 0.4921, 0.7102, 0.4827, 0.7333, 0.4763, 0.8012, 0.4921, 0.7102, 0.5016, 0.7102, 0.4827, 0.8012, 0.5506, 0.7102, 0.5406, 0.7333, 0.5365, 0.8012, 0.5506, 0.7102, 0.5605, 0.7102, 0.5406, 0.8012, 0.5995, 0.7151, 0.5995, 0.7333, 0.5987, 0.9079, 0.7085, 0.8904, 0.7374, 0.7273, 0.7085, 0.7533, 0.718, 0.8126, 0.7085, 0.2826, 0.3836, 0.006533, 0.3566, 0.9943, 0.3566, 0.7155, 0.3836, 0.2879, 0.4241, 0.2879, 0.4427, 0.2095, 0.4334, 0.7333, 0.5987, 0.7151, 0.5995, 0.7212, 0.6088, 0.7478, 0.5994, 0.2879, 0.4827, 0.2879, 0.5016, 0.2095, 0.4921, 0.7415, 0.4724, 0.7333, 0.4763, 0.748, 0.4824, 0.7609, 0.4725, 0.7102, 0.5605, 0.7333, 0.5665, 0.7405, 0.5611, 0.7189, 0.5512, 0.2687, 0.5665, 0.2602, 0.5738, 0.2095, 0.5506, 0.2687, 0.4763, 0.2602, 0.4724, 0.2412, 0.4725, 0.2532, 0.4826, 0.7102, 0.4241, 0.7102, 0.4427, 0.2879, 0.4427, 0.2879, 0.4241, 0.7155, 0.3836, 0.7333, 0.3907, 0.748, 0.3833, 0.7223, 0.3755, 0.7102, 0.4827, 0.7102, 0.5016, 0.2879, 0.5016, 0.2879, 0.4827, 0.7102, 0.5406, 0.7102, 0.5605, 0.2879, 0.5605, 0.2879, 0.5406, 0.7415, 0.532, 0.7333, 0.5365, 0.7465, 0.5418, 0.7603, 0.5326, 0.7273, 0.7085, 0.8904, 0.7374, 0.112, 0.7374, 0.2684, 0.7085, 0.8904, 0.7637, 0.8904, 0.7743, 0.112, 0.7743, 0.112, 0.7637, 0.2095, 0.4334, 0.2566, 0.4046, 0.2602, 0.4125, 0.7102, 0.4427, 0.7333, 0.4479, 0.7469, 0.4422, 0.7223, 0.4334, 0.2879, 0.5406, 0.2879, 0.5605, 0.2095, 0.5506, 0.2687, 0.5365, 0.2602, 0.532, 0.2442, 0.5338, 0.2603, 0.5422, 0.283, 0.5995, 0.2684, 0.6433, 0.2095, 0.5995, 0.7151, 0.5995, 0.283, 0.5995, 0.2811, 0.6088, 0.7212, 0.6088, 0.2687, 0.3907, 0.2602, 0.3985, 0.006533, 0.3566, 0.2687, 0.4479, 0.2879, 0.4427, 0.2742, 0.4334, 0.2511, 0.4433, 0.9079, 0.6433, 0.8734, 0.6521, 0.8482, 0.6441, 0.9943, 0.6433, 0.9943, 0.7085, 0.9079, 0.7085, 0.8929, 0.678, 0.9079, 0.6433, 0.2684, 0.6433, 0.2684, 0.7085, 0.006533, 0.7085, 0.006533, 0.6433, 0.2095, 0.5995, 0.2684, 0.6433, 0.006533, 0.6433, 0.006533, 0.5995, 0.9943, 0.5995, 0.9943, 0.6433, 0.9079, 0.6433, 0.8012, 0.5995, 0.8012, 0.5995, 0.9079, 0.6433, 0.8205, 0.6433, 0.7424, 0.6333, 0.7273, 0.6433, 0.7151, 0.5995, 0.2687, 0.5085, 0.2602, 0.5159, 0.2095, 0.4921, 0.7151, 0.5995, 0.7273, 0.6433, 0.2684, 0.6433, 0.283, 0.5995, 0.2687, 0.4479, 0.2602, 0.456, 0.2095, 0.4334, 0.7415, 0.5852, 0.7333, 0.5987, 0.7478, 0.5994, 0.7569, 0.5905, 0.2879, 0.4241, 0.2687, 0.4171, 0.2539, 0.4241, 0.2742, 0.4334, 0.2687, 0.5987, 0.2602, 0.5852, 0.2492, 0.5906, 0.2636, 0.6005, 0.9943, 0.3566, 0.7333, 0.3907, 0.7155, 0.3836, 0.2879, 0.5406, 0.2687, 0.5365, 0.2603, 0.5422, 0.2798, 0.5512, 0.2687, 0.4479, 0.2095, 0.4334, 0.2879, 0.4427, 0.2826, 0.3836, 0.7155, 0.3836, 0.7223, 0.3755, 0.273, 0.3755, 0.7415, 0.3985, 0.7432, 0.4046, 0.7586, 0.4049, 0.7579, 0.393, 0.2687, 0.5085, 0.2879, 0.5016, 0.2741, 0.4931, 0.2572, 0.5035, 0.7102, 0.4241, 0.2879, 0.4241, 0.2742, 0.4334, 0.7223, 0.4334, 0.2566, 0.4046, 0.2602, 0.3985, 0.2384, 0.3958, 0.2352, 0.4064, 0.2879, 0.4827, 0.2687, 0.4763, 0.2532, 0.4826, 0.2741, 0.4931, 0.9943, 0.3566, 0.9943, 0.4334, 0.8012, 0.4334, 0.006533, 0.3566, 0.2095, 0.4334, 0.006533, 0.4334, 0.2879, 0.5016, 0.7102, 0.5016, 0.7193, 0.4925, 0.2741, 0.4931, 0.7415, 0.456, 0.7432, 0.4626, 0.7607, 0.4626, 0.7568, 0.4524, 0.2687, 0.3907, 0.2826, 0.3836, 0.273, 0.3755, 0.25, 0.3854, 0.8012, 0.4334, 0.7333, 0.4479, 0.7102, 0.4427, 0.2566, 0.4626, 0.2602, 0.456, 0.2403, 0.4526, 0.2375, 0.4627, 0.2687, 0.4171, 0.2879, 0.4241, 0.2095, 0.4334, 0.2879, 0.4427, 0.7102, 0.4427, 0.7223, 0.4334, 0.2742, 0.4334, 0.2687, 0.5665, 0.2879, 0.5605, 0.2798, 0.5512, 0.2617, 0.5602, 0.7415, 0.5159, 0.7432, 0.5215, 0.7609, 0.5217, 0.7569, 0.5115, 0.283, 0.5995, 0.2687, 0.5987, 0.2636, 0.6005, 0.2811, 0.6088, 0.7102, 0.5406, 0.2879, 0.5406, 0.2798, 0.5512, 0.7189, 0.5512, 0.2566, 0.5215, 0.2602, 0.5159, 0.2419, 0.5138, 0.2391, 0.5243, 0.7333, 0.3907, 0.7415, 0.3985, 0.7579, 0.393, 0.748, 0.3833, 0.9943, 0.4334, 0.9943, 0.4921, 0.8012, 0.4921, 0.8012, 0.4334, 0.2095, 0.4334, 0.2095, 0.4921, 0.006533, 0.4921, 0.006533, 0.4334, 0.2879, 0.5605, 0.7102, 0.5605, 0.7189, 0.5512, 0.2798, 0.5512, 0.7415, 0.5738, 0.7432, 0.5793, 0.7565, 0.5797, 0.7527, 0.5697, 0.2602, 0.3985, 0.2687, 0.3907, 0.25, 0.3854, 0.2384, 0.3958, 0.2566, 0.5793, 0.2602, 0.5738, 0.2498, 0.5697, 0.2465, 0.5799, 0.8012, 0.4921, 0.7333, 0.5085, 0.7102, 0.5016, 0.7333, 0.4479, 0.7415, 0.456, 0.7568, 0.4524, 0.7469, 0.4422, 0.2687, 0.5665, 0.2095, 0.5506, 0.2879, 0.5605, 0.7432, 0.4046, 0.7415, 0.4125, 0.7545, 0.4157, 0.7586, 0.4049, 0.2602, 0.456, 0.2687, 0.4479, 0.2511, 0.4433, 0.2403, 0.4526, 0.2602, 0.4125, 0.2566, 0.4046, 0.2352, 0.4064, 0.2404, 0.4156, 0.9943, 0.4921, 0.9943, 0.5506, 0.8012, 0.5506, 0.8012, 0.4921, 0.2095, 0.4921, 0.2095, 0.5506, 0.006533, 0.5506, 0.006533, 0.4921, 0.7333, 0.5085, 0.7415, 0.5159, 0.7569, 0.5115, 0.7436, 0.5014, 0.7432, 0.4626, 0.7415, 0.4724, 0.7609, 0.4725, 0.7607, 0.4626, 0.8012, 0.5506, 0.7333, 0.5665, 0.7102, 0.5605, 0.2602, 0.5159, 0.2687, 0.5085, 0.2572, 0.5035, 0.2419, 0.5138, 0.2687, 0.4763, 0.2879, 0.4827, 0.2095, 0.4921, 0.2602, 0.4724, 0.2566, 0.4626, 0.2375, 0.4627, 0.2412, 0.4725, 0.7333, 0.5665, 0.7415, 0.5738, 0.7527, 0.5697, 0.7405, 0.5611, 0.7432, 0.5215, 0.7415, 0.532, 0.7603, 0.5326, 0.7609, 0.5217, 0.2602, 0.5738, 0.2687, 0.5665, 0.2617, 0.5602, 0.2498, 0.5697, 0.9943, 0.5506, 0.9943, 0.5995, 0.8012, 0.5995, 0.8012, 0.5506, 0.2095, 0.5506, 0.2095, 0.5995, 0.006533, 0.5995, 0.006533, 0.5506, 0.2602, 0.532, 0.2566, 0.5215, 0.2391, 0.5243, 0.2442, 0.5338, 0.8012, 0.5506, 0.8012, 0.5995, 0.7432, 0.5793, 0.8012, 0.4921, 0.8012, 0.5506, 0.7432, 0.5215, 0.7432, 0.5793, 0.7415, 0.5852, 0.7569, 0.5905, 0.7565, 0.5797, 0.8012, 0.4334, 0.7432, 0.4626, 0.7415, 0.456, 0.7333, 0.4479, 0.9943, 0.3566, 0.8012, 0.4334, 0.7432, 0.4046, 0.006533, 0.3566, 0.2566, 0.4046, 0.2095, 0.4334, 0.2095, 0.4921, 0.2602, 0.4724, 0.2687, 0.4763, 0.2095, 0.4921, 0.2566, 0.5215, 0.2095, 0.5506, 0.2095, 0.5506, 0.2602, 0.532, 0.2687, 0.5365, 0.2095, 0.4334, 0.2566, 0.4626, 0.2095, 0.4921, 0.2095, 0.5506, 0.2566, 0.5793, 0.2095, 0.5995, 0.2095, 0.5995, 0.2566, 0.5793, 0.2602, 0.5852, 0.2602, 0.5852, 0.2566, 0.5793, 0.2465, 0.5799, 0.2492, 0.5906, 0.7102, 0.4827, 0.2879, 0.4827, 0.2741, 0.4931, 0.7193, 0.4925, 0.7333, 0.5365, 0.7102, 0.5406, 0.7189, 0.5512, 0.7465, 0.5418, 0.7333, 0.4763, 0.7102, 0.4827, 0.7193, 0.4925, 0.748, 0.4824, 0.7333, 0.4171, 0.7102, 0.4241, 0.7223, 0.4334, 0.7413, 0.4252, 0.7415, 0.4125, 0.7333, 0.4171, 0.7413, 0.4252, 0.7545, 0.4157, 0.7102, 0.5016, 0.7333, 0.5085, 0.7436, 0.5014, 0.7193, 0.4925, 0.2687, 0.4171, 0.2602, 0.4125, 0.2404, 0.4156, 0.2539, 0.4241, 0.9079, 0.7085, 0.8712, 0.7005, 0.8874, 0.69, 0.8712, 0.7005, 0.9079, 0.7085, 0.8468, 0.7074, 0.8929, 0.678, 0.8891, 0.6631, 0.9079, 0.6433, 0.8482, 0.6441, 0.8205, 0.6433, 0.9079, 0.6433, 0.8468, 0.7074, 0.9079, 0.7085, 0.8126, 0.7085, 0.8874, 0.69, 0.8929, 0.678, 0.9079, 0.7085, 0.9079, 0.6433, 0.8891, 0.6631, 0.8734, 0.6521, 0.112, 0.9231, 0.8904, 0.9231, 0.8904, 0.9124, 0.112, 0.9124, 0.9943, 0.7374, 0.9943, 0.769, 0.8904, 0.7637, 0.8904, 0.7374, 0.9943, 0.769, 0.9943, 0.8062, 0.8904, 0.8008, 0.8904, 0.7743, 0.9943, 0.8062, 0.9943, 0.8433, 0.8904, 0.8378, 0.8904, 0.8117, 0.9943, 0.8433, 0.9943, 0.8811, 0.8904, 0.8758, 0.8904, 0.8487, 0.9943, 0.8811, 0.9943, 0.9177, 0.8904, 0.9123, 0.8904, 0.8865, 0.9943, 0.9177, 0.9943, 0.9549, 0.8904, 0.9496, 0.8904, 0.9231, 0.9943, 0.9549, 0.9943, 0.9994, 0.8904, 0.9866, 0.8904, 0.9601, 0.112, 0.7374, 0.112, 0.7637, 0.006533, 0.769, 0.006533, 0.7374, 0.112, 0.7743, 0.112, 0.8008, 0.006533, 0.8062, 0.006533, 0.769, 0.112, 0.8117, 0.112, 0.8378, 0.006533, 0.8433, 0.006533, 0.8062, 0.112, 0.8487, 0.112, 0.8758, 0.006533, 0.8811, 0.006533, 0.8433, 0.112, 0.8865, 0.112, 0.9123, 0.006533, 0.9177, 0.006533, 0.8811, 0.112, 0.9231, 0.112, 0.9496, 0.006533, 0.9549, 0.006533, 0.9177, 0.112, 0.9601, 0.112, 0.9866, 0.006533, 0.9994, 0.006533, 0.9549, 0.8904, 0.8008, 0.8904, 0.8117, 0.112, 0.8117, 0.112, 0.8008, 0.8904, 0.9123, 0.8904, 0.9231, 0.112, 0.9231, 0.112, 0.9123, 0.8904, 0.8378, 0.112, 0.8378, 0.112, 0.8487, 0.8904, 0.8487, 0.8904, 0.9496, 0.112, 0.9496, 0.112, 0.9601, 0.8904, 0.9601, 0.8904, 0.8008, 0.112, 0.8008, 0.112, 0.8117, 0.8904, 0.8117, 0.8904, 0.8758, 0.8904, 0.8865, 0.112, 0.8865, 0.112, 0.8758, 0.8904, 0.9866, 0.9943, 0.9994, 0.006533, 0.9994, 0.112, 0.9866, 0.8904, 0.7637, 0.112, 0.7637, 0.112, 0.7743, 0.8904, 0.7743, 0.8904, 0.8378, 0.8904, 0.8487, 0.112, 0.8487, 0.112, 0.8378, 0.8904, 0.9496, 0.8904, 0.9601, 0.112, 0.9601, 0.112, 0.9496, 0.8904, 0.9866, 0.112, 0.9866, 0.112, 0.9953, 0.8904, 0.9953, 0.8904, 0.8758, 0.112, 0.8758, 0.112, 0.8865, 0.8904, 0.8865, 0.8904, 0.9123, 0.112, 0.9123, 0.112, 0.9231, 0.8904, 0.9231, 0.112, 0.9601, 0.8904, 0.9601, 0.8904, 0.9496, 0.112, 0.9496, 0.112, 0.9866, 0.112, 0.9601, 0.09496, 0.9601, 0.09496, 0.9866, 0.112, 0.9496, 0.112, 0.9231, 0.09496, 0.9231, 0.09496, 0.9496, 0.112, 0.9123, 0.112, 0.8865, 0.09496, 0.8865, 0.09496, 0.9123, 0.112, 0.8758, 0.112, 0.8487, 0.09496, 0.8487, 0.09496, 0.8758, 0.112, 0.8378, 0.112, 0.8117, 0.09496, 0.8117, 0.09496, 0.8378, 0.112, 0.8008, 0.112, 0.7743, 0.09496, 0.7743, 0.09496, 0.8008, 0.112, 0.7637, 0.112, 0.7374, 0.09496, 0.7374, 0.09496, 0.7637, 0.8904, 0.7743, 0.8904, 0.8008, 0.9094, 0.8008, 0.9094, 0.7743, 0.8904, 0.8117, 0.8904, 0.8378, 0.9094, 0.8378, 0.9094, 0.8117, 0.8904, 0.9601, 0.8904, 0.9866, 0.9094, 0.9866, 0.9094, 0.9601, 0.8904, 0.9231, 0.8904, 0.9496, 0.9094, 0.9496, 0.9094, 0.9231, 0.8904, 0.8865, 0.8904, 0.9123, 0.9094, 0.9123, 0.9094, 0.8865, 0.8904, 0.8487, 0.8904, 0.8758, 0.9094, 0.8758, 0.9094, 0.8487, 0.8904, 0.7374, 0.8904, 0.7637, 0.9094, 0.7637, 0.9094, 0.7374, 0.8712, 0.7005, 0.8468, 0.7074, 0.8516, 0.7164, 0.88, 0.708, 0.8891, 0.6631, 0.8929, 0.678, 0.9131, 0.6777, 0.9072, 0.6562, 0.8874, 0.69, 0.8712, 0.7005, 0.88, 0.708, 0.9035, 0.6957, 0.8123, 0.7085, 0.7273, 0.7085, 0.7273, 0.7186, 0.8178, 0.7172, 0.8482, 0.6441, 0.8734, 0.6521, 0.8897, 0.6428, 0.8571, 0.6344, 0.7273, 0.6433, 0.8202, 0.6433, 0.8244, 0.6333, 0.7273, 0.6333, 0.8468, 0.7074, 0.8126, 0.7085, 0.8178, 0.7172, 0.8516, 0.7164, 0.2684, 0.7085, 0.2684, 0.6433, 0.2509, 0.6433, 0.2509, 0.7085, 0.8734, 0.6521, 0.8891, 0.6631, 0.9072, 0.6562, 0.8897, 0.6428, 0.7273, 0.7085, 0.2684, 0.7085, 0.2684, 0.7192, 0.7273, 0.7186, 0.8205, 0.6433, 0.8482, 0.6441, 0.8571, 0.6344, 0.8244, 0.6333, 0.2684, 0.6433, 0.7273, 0.6433, 0.7273, 0.6333, 0.2684, 0.6333, 0.8929, 0.678, 0.8874, 0.69, 0.9035, 0.6957, 0.9131, 0.6777, 0.7432, 0.4046, 0.7415, 0.3985, 0.9943, 0.3566, 0.7432, 0.4046, 0.8012, 0.4334, 0.7415, 0.4125, 0.7432, 0.5793, 0.7415, 0.5738, 0.8012, 0.5506, 0.7432, 0.5793, 0.8012, 0.5995, 0.7415, 0.5852, 0.7432, 0.4626, 0.8012, 0.4921, 0.7415, 0.4724, 0.8012, 0.4921, 0.7432, 0.4626, 0.8012, 0.4334, 0.7432, 0.5215, 0.7415, 0.5159, 0.8012, 0.4921, 0.7432, 0.5215, 0.8012, 0.5506, 0.7415, 0.532, 0.9883, 0.7654, 0.9883, 0.802, 0.9838, 0.802, 0.9838, 0.7654, 0.01042, 0.9461, 0.01042, 0.9094, 0.01483, 0.9094, 0.01483, 0.9461, 0.9883, 0.7359, 0.9883, 0.7654, 0.9838, 0.7654, 0.9838, 0.7359, 0.01041, 0.5966, 0.01042, 0.5529, 0.01483, 0.5529, 0.01483, 0.5966, 0.01042, 0.9094, 0.01042, 0.8734, 0.01483, 0.8734, 0.01483, 0.9094, 0.01041, 0.7647, 0.01041, 0.7354, 0.01483, 0.7354, 0.01483, 0.7647, 0.01042, 0.8734, 0.01041, 0.8379, 0.01483, 0.8379, 0.01483, 0.8734, 0.9883, 0.4376, 0.9883, 0.495, 0.9838, 0.495, 0.9838, 0.4376, 0.01041, 0.6451, 0.01041, 0.5966, 0.01483, 0.5966, 0.01483, 0.6451, 0.01041, 0.7057, 0.01041, 0.6451, 0.01483, 0.6451, 0.01483, 0.7057, 0.01041, 0.8379, 0.01041, 0.8009, 0.01483, 0.8009, 0.01483, 0.8379, 0.9883, 0.5518, 0.9883, 0.596, 0.9838, 0.596, 0.9838, 0.5518, 0.9883, 0.6448, 0.9883, 0.7059, 0.9838, 0.7059, 0.9838, 0.6448, 0.9883, 0.596, 0.9883, 0.6448, 0.9838, 0.6448, 0.9838, 0.596, 0.9883, 0.495, 0.9883, 0.5518, 0.9838, 0.5518, 0.9838, 0.495, 0.01041, 0.8009, 0.01041, 0.7647, 0.01483, 0.7647, 0.01483, 0.8009, 0.01042, 0.5529, 0.01042, 0.4965, 0.01483, 0.4965, 0.01483, 0.5529, 0.01042, 0.4965, 0.01042, 0.4396, 0.01484, 0.4396, 0.01483, 0.4965, 0.9883, 0.3605, 0.9883, 0.4376, 0.9838, 0.4376, 0.9838, 0.359, 0.01042, 0.4396, 0.01042, 0.3632, 0.01484, 0.3616, 0.01484, 0.4396, 0.01041, 0.7354, 0.01041, 0.7057, 0.01483, 0.7057, 0.01483, 0.7354, 0.9883, 0.875, 0.9883, 0.9113, 0.9838, 0.9113, 0.9838, 0.875, 0.9883, 0.9113, 0.9883, 0.9483, 0.9838, 0.9483, 0.9838, 0.9113, 0.9883, 0.9483, 0.9883, 0.994, 0.9838, 0.9956, 0.9838, 0.9483, 0.9883, 0.7059, 0.9883, 0.7359, 0.9838, 0.7359, 0.9838, 0.7059, 0.9911, 0.6378, 0.009014, 0.6378, 0.002937, 0.6335, 0.9971, 0.6335, 0.9883, 0.8393, 0.9883, 0.875, 0.9838, 0.875, 0.9838, 0.8393, 0.01042, 0.9913, 0.01042, 0.9461, 0.01483, 0.9461, 0.01484, 0.9929, 0.008907, 0.6051, 0.991, 0.6051, 0.9971, 0.6094, 0.002937, 0.6094, 0.9883, 0.802, 0.9883, 0.8393, 0.9838, 0.8393, 0.9838, 0.802, 0.01483, 0.4965, 0.01484, 0.4396, 0.07109, 0.4396, 0.07109, 0.4965, 0.01483, 0.9461, 0.01483, 0.9094, 0.07109, 0.9094, 0.07109, 0.9461, 0.01484, 0.4396, 0.01484, 0.3616, 0.07109, 0.3616, 0.07109, 0.4396, 0.01483, 0.9094, 0.01483, 0.8734, 0.07109, 0.8734, 0.07109, 0.9094, 0.01483, 0.5966, 0.01483, 0.5529, 0.07109, 0.5529, 0.07109, 0.5966, 0.01483, 0.8734, 0.01483, 0.8379, 0.07109, 0.8379, 0.07109, 0.8734, 0.9971, 0.6335, 0.002937, 0.6335, 0.002937, 0.605, 0.9971, 0.605, 0.01483, 0.8379, 0.01483, 0.8009, 0.07109, 0.8009, 0.07109, 0.8379, 0.9838, 0.875, 0.9838, 0.9113, 0.9271, 0.9113, 0.9271, 0.875, 0.9838, 0.359, 0.9838, 0.4376, 0.9271, 0.4376, 0.9271, 0.359, 0.01483, 0.8009, 0.01483, 0.7647, 0.07109, 0.7647, 0.07109, 0.8009, 0.9838, 0.8393, 0.9838, 0.875, 0.9271, 0.875, 0.9271, 0.8393, 0.002937, 0.6094, 0.9971, 0.6094, 0.9971, 0.6379, 0.002937, 0.6379, 0.01483, 0.7354, 0.01483, 0.7057, 0.07109, 0.7057, 0.07109, 0.7354, 0.9838, 0.802, 0.9838, 0.8393, 0.9271, 0.8393, 0.9271, 0.802, 0.9838, 0.9113, 0.9838, 0.9483, 0.9271, 0.9483, 0.9271, 0.9113, 0.9838, 0.7059, 0.9838, 0.7359, 0.9271, 0.7359, 0.9271, 0.7059, 0.9838, 0.7654, 0.9838, 0.802, 0.9271, 0.802, 0.9271, 0.7654, 0.01483, 0.7057, 0.01483, 0.6451, 0.07109, 0.6451, 0.07109, 0.7057, 0.9838, 0.7359, 0.9838, 0.7654, 0.9271, 0.7654, 0.9271, 0.7359, 0.9838, 0.6448, 0.9838, 0.7059, 0.9271, 0.7059, 0.9271, 0.6448, 0.01483, 0.7647, 0.01483, 0.7354, 0.07109, 0.7354, 0.07109, 0.7647, 0.9838, 0.4376, 0.9838, 0.495, 0.9271, 0.495, 0.9271, 0.4376, 0.01483, 0.6451, 0.01483, 0.5966, 0.07109, 0.5966, 0.07109, 0.6451, 0.9838, 0.495, 0.9838, 0.5518, 0.9271, 0.5518, 0.9271, 0.495, 0.9838, 0.596, 0.9838, 0.6448, 0.9271, 0.6448, 0.9271, 0.596, 0.9838, 0.5518, 0.9838, 0.596, 0.9271, 0.596, 0.9271, 0.5518, 0.9838, 0.9483, 0.9838, 0.9956, 0.9271, 0.9956, 0.9271, 0.9483, 0.01483, 0.5529, 0.01483, 0.4965, 0.07109, 0.4965, 0.07109, 0.5529, 0.01484, 0.9929, 0.01483, 0.9461, 0.07109, 0.9461, 0.07109, 0.9929, 0.8796, 0.006066, 0.9458, 0.006066, 0.9458, 0.3524, 0.8796, 0.3524, 0.8278, 0.3524, 0.8278, 0.006066, 0.8796, 0.006066, 0.8796, 0.3524, 0.777, 0.006066, 0.8278, 0.006066, 0.8278, 0.3524, 0.777, 0.3524, 0.7269, 0.006066, 0.777, 0.006066, 0.777, 0.3524, 0.7269, 0.3524, 0.6747, 0.006066, 0.7269, 0.006066, 0.7269, 0.3524, 0.6747, 0.3524, 0.6235, 0.006066, 0.6747, 0.006066, 0.6747, 0.3524, 0.6235, 0.3524, 0.5821, 0.006066, 0.6235, 0.006066, 0.6235, 0.3524, 0.5821, 0.3524, 0.5401, 0.3524, 0.5401, 0.006066, 0.5821, 0.006066, 0.5821, 0.3524, 0.4546, 0.3524, 0.4546, 0.006066, 0.5401, 0.006066, 0.5401, 0.3524, 0.3861, 0.3524, 0.3861, 0.006066, 0.4546, 0.006066, 0.4546, 0.3524, 0.3243, 0.006066, 0.3861, 0.006066, 0.3861, 0.3524, 0.3243, 0.3524, 0.2447, 0.006066, 0.3243, 0.006066, 0.3243, 0.3524, 0.2447, 0.3524, 0.1643, 0.006066, 0.2447, 0.006066, 0.2447, 0.3524, 0.1643, 0.3524, 0.05419, 0.3524, 0.05419, 0.006066, 0.1643, 0.006066, 0.1643, 0.3524, 0.8542, 0.6603, 0.8202, 0.654, 0.8202, 0.6501, 0.859, 0.6564, 0.8221, 0.7, 0.8606, 0.6924, 0.8523, 0.6897, 0.8221, 0.6961, 0.8202, 0.654, 0.7366, 0.6535, 0.7366, 0.65, 0.8202, 0.6501, 0.8606, 0.6924, 0.8753, 0.6771, 0.8667, 0.6765, 0.8523, 0.6897, 0.7366, 0.65, 0.7371, 0.6751, 0.7376, 0.7003, 0.7473, 0.7003, 0.7469, 0.65, 0.7361, 0.6751, 0.7478, 0.6751, 0.7417, 0.6877, 0.8508, 0.6619, 0.876, 0.6751, 0.8212, 0.6751, 0.8207, 0.6624, 0.8221, 0.7, 0.8542, 0.6884, 0.8606, 0.6924, 0.876, 0.6751, 0.8508, 0.6619, 0.859, 0.6561, 0.7257, 0.756, 0.7257, 0.7624, 0.1161, 0.7624, 0.1258, 0.756, 0.8858, 0.9622, 0.8858, 0.9842, 0.8747, 0.9787, 0.8747, 0.9695, 0.8858, 0.9251, 0.8858, 0.9475, 0.8747, 0.9418, 0.8747, 0.9328, 0.8858, 0.8882, 0.8858, 0.9109, 0.8747, 0.9047, 0.8747, 0.8958, 0.8858, 0.8511, 0.8858, 0.8737, 0.8747, 0.8678, 0.8747, 0.8595, 0.8858, 0.8137, 0.8858, 0.8358, 0.8747, 0.8304, 0.8747, 0.8213, 0.8858, 0.7761, 0.8858, 0.7987, 0.8747, 0.7931, 0.8747, 0.7847, 0.7257, 0.7393, 0.7257, 0.747, 0.1258, 0.747, 0.1161, 0.7393, 0.8858, 0.7761, 0.8747, 0.7847, 0.1258, 0.7847, 0.1161, 0.7761, 0.1257, 0.9794, 0.1257, 0.9682, 0.1257, 0.9682, 0.1257, 0.9794, 0.8858, 0.7393, 0.8858, 0.7624, 0.7257, 0.756, 0.7257, 0.747, 0.8858, 0.9622, 0.8747, 0.9695, 0.1258, 0.9695, 0.1161, 0.9622, 0.8747, 0.7931, 0.8858, 0.7987, 0.1161, 0.7987, 0.1258, 0.7931, 0.8747, 0.9047, 0.8858, 0.9109, 0.1161, 0.9109, 0.1258, 0.9047, 0.8858, 0.7393, 0.7257, 0.747, 0.7257, 0.7393, 0.8858, 0.9251, 0.8747, 0.9328, 0.1258, 0.9328, 0.1161, 0.9251, 0.8858, 0.8882, 0.8747, 0.8958, 0.1258, 0.8958, 0.1161, 0.8882, 0.8747, 0.8678, 0.8858, 0.8737, 0.1161, 0.8737, 0.1258, 0.8678, 0.8747, 0.9787, 0.8858, 0.9842, 0.1161, 0.9842, 0.1258, 0.9787, 0.8746, 0.7847, 0.8746, 0.7931, 0.8746, 0.7931, 0.8746, 0.7847, 0.8858, 0.8511, 0.8747, 0.8595, 0.1258, 0.8595, 0.1161, 0.8511, 0.1257, 0.7559, 0.1257, 0.7475, 0.1257, 0.7475, 0.1257, 0.7559, 0.8858, 0.8137, 0.8747, 0.8213, 0.1258, 0.8213, 0.1161, 0.8137, 0.8747, 0.8304, 0.8858, 0.8358, 0.1161, 0.8358, 0.1258, 0.8304, 0.8747, 0.9418, 0.8858, 0.9475, 0.1161, 0.9475, 0.1258, 0.9418, 0.1276, 0.7891, 0.8728, 0.7891, 0.8728, 0.7847, 0.1276, 0.7847, 0.8858, 0.7624, 0.7257, 0.7624, 0.7257, 0.756, 0.1258, 0.8595, 0.1258, 0.8678, 0.1161, 0.8737, 0.1161, 0.8511, 0.1258, 0.747, 0.1258, 0.756, 0.1161, 0.7624, 0.1161, 0.7393, 0.1258, 0.9695, 0.1258, 0.9787, 0.1161, 0.9842, 0.1161, 0.9622, 0.1258, 0.9328, 0.1258, 0.9418, 0.1161, 0.9475, 0.1161, 0.9251, 0.1258, 0.8958, 0.1258, 0.9047, 0.1161, 0.9109, 0.1161, 0.8882, 0.1258, 0.7847, 0.1258, 0.7931, 0.1161, 0.7987, 0.1161, 0.7761, 0.1258, 0.8213, 0.1258, 0.8304, 0.1161, 0.8358, 0.1161, 0.8137, 0.7257, 0.7476, 0.7257, 0.756, 0.1257, 0.7559, 0.1257, 0.7475, 0.8746, 0.9319, 0.8746, 0.9417, 0.1257, 0.9417, 0.1257, 0.9319, 0.8746, 0.9682, 0.8746, 0.9794, 0.1257, 0.9794, 0.1257, 0.9682, 0.8746, 0.7847, 0.8746, 0.7931, 0.1257, 0.7931, 0.1257, 0.7847, 0.8746, 0.8219, 0.8746, 0.8305, 0.1257, 0.8305, 0.1257, 0.8219, 0.8746, 0.8592, 0.8746, 0.869, 0.1257, 0.869, 0.1257, 0.8592, 0.8746, 0.8957, 0.8746, 0.9049, 0.1257, 0.9049, 0.1257, 0.8956, 0.1257, 0.9417, 0.1257, 0.9319, 0.1257, 0.9319, 0.1257, 0.9417, 0.8746, 0.8219, 0.8746, 0.8305, 0.8746, 0.8305, 0.8746, 0.8219, 0.1276, 0.9741, 0.8728, 0.9741, 0.8728, 0.9682, 0.1276, 0.9682, 0.1276, 0.901, 0.8728, 0.901, 0.8728, 0.8957, 0.1276, 0.8956, 0.1276, 0.9368, 0.8728, 0.9368, 0.8728, 0.9319, 0.1276, 0.9319, 0.8746, 0.8592, 0.8746, 0.869, 0.8746, 0.869, 0.8746, 0.8592, 0.1257, 0.8305, 0.1257, 0.8219, 0.1257, 0.8219, 0.1257, 0.8305, 0.1276, 0.7519, 0.7257, 0.752, 0.7257, 0.7476, 0.1276, 0.7475, 0.1257, 0.9049, 0.1257, 0.8956, 0.1257, 0.8956, 0.1257, 0.9049, 0.1276, 0.8258, 0.8728, 0.8258, 0.8728, 0.8219, 0.1276, 0.8219, 0.8746, 0.8957, 0.8746, 0.9049, 0.8746, 0.9049, 0.8746, 0.8957, 0.8746, 0.9319, 0.8746, 0.9417, 0.8746, 0.9417, 0.8746, 0.9319, 0.1257, 0.7931, 0.1257, 0.7847, 0.1257, 0.7847, 0.1257, 0.7931, 0.8746, 0.9682, 0.8746, 0.9794, 0.8746, 0.9794, 0.8746, 0.9682, 0.7257, 0.7476, 0.7257, 0.756, 0.7257, 0.756, 0.7257, 0.7476, 0.1276, 0.8641, 0.8728, 0.8641, 0.8728, 0.8592, 0.1276, 0.8592, 0.1257, 0.869, 0.1257, 0.8592, 0.1257, 0.8592, 0.1257, 0.869, 0.8728, 0.9736, 0.1276, 0.9736, 0.1276, 0.9794, 0.8728, 0.9794, 0.8728, 0.8995, 0.1276, 0.8995, 0.1276, 0.9049, 0.8728, 0.9049, 0.8728, 0.7882, 0.1276, 0.7882, 0.1276, 0.7931, 0.8728, 0.7931, 0.8728, 0.8624, 0.1276, 0.8623, 0.1276, 0.8677, 0.8728, 0.8678, 0.7257, 0.7516, 0.1276, 0.7515, 0.1276, 0.7559, 0.7257, 0.756, 0.8728, 0.8247, 0.1276, 0.8247, 0.1276, 0.8296, 0.8728, 0.8296, 0.8728, 0.9368, 0.1276, 0.9368, 0.1276, 0.9417, 0.8728, 0.9417, 0.8198, 0.6456, 0.859, 0.6561, 0.8202, 0.6498, 0.8198, 0.6456, 0.8202, 0.6498, 0.7366, 0.65, 0.7366, 0.6456, 0.8869, 0.6751, 0.876, 0.6751, 0.859, 0.6561, 0.8225, 0.7064, 0.8606, 0.6924, 0.8443, 0.7041, 0.859, 0.6561, 0.8661, 0.6532, 0.8812, 0.6619, 0.8198, 0.6456, 0.8421, 0.6466, 0.859, 0.6561, 0.8869, 0.6751, 0.882, 0.6889, 0.8606, 0.6924, 0.8869, 0.6751, 0.8606, 0.6924, 0.876, 0.6751, 0.8443, 0.7041, 0.8606, 0.6924, 0.8661, 0.6979, 0.859, 0.6561, 0.8421, 0.6466, 0.8661, 0.6532, 0.8606, 0.6924, 0.882, 0.6889, 0.8661, 0.6979, 0.8812, 0.6619, 0.8869, 0.6751, 0.859, 0.6561, 0.7366, 0.6456, 0.7366, 0.65, 0.7356, 0.7003, 0.7352, 0.7064, 0.7257, 0.7059, 0.7257, 0.6456, 0.7356, 0.7003, 0.8221, 0.7, 0.8225, 0.7064, 0.7352, 0.7064, 0.8221, 0.7, 0.8606, 0.6924, 0.8225, 0.7064, 0.8667, 0.6765, 0.8542, 0.6603, 0.859, 0.6564, 0.8753, 0.6771, 0.7356, 0.7003, 0.8221, 0.7, 0.8221, 0.6961, 0.7356, 0.6964, 0.7366, 0.65, 0.8202, 0.6498, 0.8207, 0.6624, 0.7422, 0.6626, 0.8212, 0.6751, 0.876, 0.6751, 0.8542, 0.6884, 0.8216, 0.6875, 0.7356, 0.7003, 0.7417, 0.6877, 0.8216, 0.6875, 0.8221, 0.7, 0.7478, 0.6751, 0.7361, 0.6751, 0.7422, 0.6626, 0.8216, 0.6875, 0.8542, 0.6884, 0.8221, 0.7, 0.8202, 0.6498, 0.8508, 0.6619, 0.8207, 0.6624, 0.7422, 0.6626, 0.8207, 0.6624, 0.8212, 0.6751, 0.7478, 0.6751, 0.8216, 0.6875, 0.7417, 0.6877, 0.7478, 0.6751, 0.8212, 0.6751, 0.859, 0.6561, 0.8508, 0.6619, 0.8202, 0.6498, 0.8606, 0.6924, 0.8542, 0.6884, 0.876, 0.6751, 0.7417, 0.6877, 0.7356, 0.7003, 0.7361, 0.6751, 0.7422, 0.6626, 0.7361, 0.6751, 0.7366, 0.65, 0.7257, 0.6456, 0.7257, 0.7059, 0.2722, 0.7064, 0.2722, 0.6456, 0.7257, 0.7059, 0.7257, 0.6456, 0.7257, 0.6456, 0.7257, 0.7064, 0.2851, 0.5932, 0.2826, 0.5967, 0.269, 0.5908, 0.2855, 0.5342, 0.2831, 0.5386, 0.2695, 0.5327, 0.2844, 0.4744, 0.282, 0.4787, 0.2684, 0.4743, 0.2843, 0.4168, 0.282, 0.4203, 0.2684, 0.4161, 0.4158, 0.5932, 0.4206, 0.5967, 0.2826, 0.5967, 0.2851, 0.5932, 0.417, 0.5342, 0.4218, 0.5386, 0.2831, 0.5386, 0.2855, 0.5342, 0.4179, 0.4744, 0.4227, 0.4787, 0.282, 0.4787, 0.2844, 0.4744, 0.4186, 0.4168, 0.4233, 0.4203, 0.282, 0.4203, 0.2843, 0.4168, 0.7161, 0.4168, 0.713, 0.4203, 0.5766, 0.4203, 0.5805, 0.4168, 0.7143, 0.4744, 0.7112, 0.4787, 0.5766, 0.4787, 0.5805, 0.4744, 0.715, 0.5342, 0.7119, 0.5386, 0.5764, 0.5386, 0.5803, 0.5342, 0.7129, 0.5932, 0.7097, 0.5967, 0.5755, 0.5967, 0.5796, 0.5932, 0.5805, 0.4168, 0.5766, 0.4203, 0.5727, 0.4168, 0.5805, 0.4744, 0.5766, 0.4787, 0.5727, 0.4744, 0.5803, 0.5342, 0.5764, 0.5386, 0.5725, 0.5342, 0.5796, 0.5932, 0.5755, 0.5967, 0.5717, 0.5932, 0.5727, 0.4168, 0.5766, 0.4203, 0.4233, 0.4203, 0.4282, 0.4168, 0.5727, 0.4744, 0.5766, 0.4787, 0.4227, 0.4787, 0.4276, 0.4744, 0.5725, 0.5342, 0.5764, 0.5386, 0.4218, 0.5386, 0.4267, 0.5342, 0.5717, 0.5932, 0.5755, 0.5967, 0.4206, 0.5967, 0.4256, 0.5932, 0.4282, 0.4168, 0.4233, 0.4203, 0.4186, 0.4168, 0.4276, 0.4744, 0.4227, 0.4787, 0.4179, 0.4744, 0.4267, 0.5342, 0.4218, 0.5386, 0.417, 0.5342, 0.4256, 0.5932, 0.4206, 0.5967, 0.4158, 0.5932, 0.4237, 0.388, 0.4285, 0.3922, 0.4188, 0.3922, 0.5765, 0.3881, 0.5727, 0.3922, 0.4285, 0.3922, 0.4237, 0.388, 0.5765, 0.3881, 0.5804, 0.3922, 0.5727, 0.3922, 0.7125, 0.3872, 0.7157, 0.3922, 0.5804, 0.3922, 0.5765, 0.3881, 0.4237, 0.388, 0.4188, 0.3922, 0.2849, 0.3922, 0.2828, 0.3875, 0.2828, 0.3875, 0.2849, 0.3922, 0.2691, 0.392, 0.4285, 0.3922, 0.4282, 0.4168, 0.4186, 0.4168, 0.4188, 0.3922, 0.5717, 0.587, 0.4256, 0.587, 0.4256, 0.5932, 0.5717, 0.5932, 0.5804, 0.3922, 0.5805, 0.4168, 0.5727, 0.4168, 0.5727, 0.3922, 0.4186, 0.4102, 0.2843, 0.4102, 0.2843, 0.4168, 0.4186, 0.4168, 0.7276, 0.3918, 0.7378, 0.3981, 0.7362, 0.4037, 0.738, 0.4093, 0.728, 0.4157, 0.7161, 0.4168, 0.7258, 0.4096, 0.7299, 0.4037, 0.7256, 0.3979, 0.7157, 0.3922, 0.3009, 0.4168, 0.2877, 0.4101, 0.2691, 0.4101, 0.2823, 0.4168, 0.4231, 0.4455, 0.4279, 0.4493, 0.4182, 0.4493, 0.5766, 0.4455, 0.5728, 0.4493, 0.4279, 0.4493, 0.4231, 0.4455, 0.5766, 0.4455, 0.5805, 0.4493, 0.5728, 0.4493, 0.7108, 0.4455, 0.714, 0.4493, 0.5805, 0.4493, 0.5766, 0.4455, 0.4231, 0.4455, 0.4182, 0.4493, 0.285, 0.4493, 0.2828, 0.4455, 0.2828, 0.4455, 0.285, 0.4493, 0.2691, 0.4502, 0.4279, 0.4493, 0.4276, 0.4744, 0.4179, 0.4744, 0.4182, 0.4493, 0.5804, 0.3965, 0.7157, 0.3965, 0.7157, 0.3922, 0.5804, 0.3922, 0.5805, 0.4493, 0.5805, 0.4744, 0.5727, 0.4744, 0.5728, 0.4493, 0.4179, 0.4689, 0.2844, 0.469, 0.2844, 0.4744, 0.4179, 0.4744, 0.726, 0.4509, 0.7363, 0.4572, 0.7346, 0.4628, 0.7364, 0.4684, 0.7264, 0.4749, 0.7143, 0.4744, 0.7241, 0.4687, 0.7282, 0.4628, 0.724, 0.457, 0.714, 0.4493, 0.2862, 0.5139, 0.4174, 0.5139, 0.4174, 0.5077, 0.2862, 0.5077, 0.4223, 0.5041, 0.4271, 0.5077, 0.4174, 0.5077, 0.5766, 0.5041, 0.5726, 0.5077, 0.4271, 0.5077, 0.4223, 0.5041, 0.5766, 0.5041, 0.5804, 0.5077, 0.5726, 0.5077, 0.7114, 0.5041, 0.7147, 0.5077, 0.5804, 0.5077, 0.5766, 0.5041, 0.4223, 0.5041, 0.4174, 0.5077, 0.2862, 0.5077, 0.284, 0.5041, 0.284, 0.5041, 0.2862, 0.5077, 0.2703, 0.5096, 0.4271, 0.5077, 0.4267, 0.5342, 0.417, 0.5342, 0.4174, 0.5077, 0.7091, 0.5732, 0.7134, 0.579, 0.732, 0.579, 0.7277, 0.5732, 0.5804, 0.5077, 0.5803, 0.5342, 0.5725, 0.5342, 0.5726, 0.5077, 0.417, 0.5288, 0.2855, 0.5288, 0.2855, 0.5342, 0.417, 0.5342, 0.7267, 0.5094, 0.7371, 0.5155, 0.7355, 0.5209, 0.7373, 0.5263, 0.7271, 0.5325, 0.715, 0.5342, 0.7248, 0.5266, 0.729, 0.5209, 0.7247, 0.5153, 0.7147, 0.5077, 0.2843, 0.579, 0.2879, 0.5731, 0.2703, 0.5731, 0.2657, 0.579, 0.4213, 0.5629, 0.4261, 0.5656, 0.4164, 0.5656, 0.5761, 0.5629, 0.5722, 0.5656, 0.4261, 0.5656, 0.4213, 0.5629, 0.5761, 0.5629, 0.58, 0.5656, 0.5722, 0.5656, 0.7094, 0.5629, 0.7126, 0.5656, 0.58, 0.5656, 0.5761, 0.5629, 0.4213, 0.5629, 0.4164, 0.5656, 0.2859, 0.5656, 0.2838, 0.5629, 0.2838, 0.5629, 0.2859, 0.5656, 0.27, 0.5672, 0.4261, 0.5656, 0.4256, 0.5932, 0.4158, 0.5932, 0.4164, 0.5656, 0.4285, 0.3965, 0.5727, 0.3965, 0.5727, 0.3922, 0.4285, 0.3922, 0.58, 0.5656, 0.5796, 0.5932, 0.5717, 0.5932, 0.5722, 0.5656, 0.5805, 0.4551, 0.714, 0.4551, 0.714, 0.4493, 0.5805, 0.4493, 0.7249, 0.5672, 0.7353, 0.5734, 0.7336, 0.579, 0.7355, 0.5845, 0.7252, 0.5909, 0.7129, 0.5932, 0.7229, 0.5849, 0.7271, 0.579, 0.7228, 0.5732, 0.7126, 0.5656, 0.7091, 0.5153, 0.7153, 0.5209, 0.7339, 0.5209, 0.7266, 0.5153, 0.2859, 0.5656, 0.2723, 0.5731, 0.2677, 0.579, 0.2718, 0.5849, 0.2851, 0.5932, 0.269, 0.5908, 0.2609, 0.5848, 0.2595, 0.5789, 0.2614, 0.573, 0.27, 0.5672, 0.2862, 0.5077, 0.2726, 0.5154, 0.268, 0.5211, 0.2722, 0.5269, 0.2855, 0.5342, 0.2695, 0.5327, 0.2613, 0.5268, 0.2599, 0.521, 0.2617, 0.5153, 0.2703, 0.5096, 0.285, 0.4493, 0.2714, 0.4562, 0.2669, 0.4622, 0.2711, 0.4683, 0.2844, 0.4744, 0.2684, 0.4743, 0.2603, 0.4682, 0.2588, 0.4622, 0.2606, 0.4562, 0.2691, 0.4502, 0.2849, 0.3922, 0.2714, 0.398, 0.2669, 0.404, 0.2711, 0.4101, 0.2843, 0.4168, 0.2684, 0.4161, 0.2603, 0.41, 0.2588, 0.4039, 0.2606, 0.3979, 0.2691, 0.392, 0.7108, 0.4455, 0.726, 0.4509, 0.714, 0.4493, 0.7125, 0.3872, 0.7276, 0.3918, 0.7157, 0.3922, 0.7094, 0.5629, 0.7249, 0.5672, 0.7126, 0.5656, 0.7252, 0.5909, 0.7097, 0.5967, 0.7129, 0.5932, 0.7114, 0.5041, 0.7267, 0.5094, 0.7147, 0.5077, 0.728, 0.4157, 0.713, 0.4203, 0.7161, 0.4168, 0.7264, 0.4749, 0.7112, 0.4787, 0.7143, 0.4744, 0.7271, 0.5325, 0.7119, 0.5386, 0.715, 0.5342, 0.5727, 0.3922, 0.5727, 0.4168, 0.4282, 0.4168, 0.4285, 0.3922, 0.7157, 0.3922, 0.7256, 0.3979, 0.7299, 0.4037, 0.7258, 0.4096, 0.7161, 0.4168, 0.5805, 0.4168, 0.5804, 0.3922, 0.4188, 0.3922, 0.4186, 0.4168, 0.2843, 0.4168, 0.2711, 0.4101, 0.2669, 0.404, 0.2714, 0.398, 0.2849, 0.3922, 0.5728, 0.4493, 0.5727, 0.4741, 0.4276, 0.4744, 0.4279, 0.4493, 0.714, 0.4493, 0.724, 0.457, 0.7282, 0.4628, 0.7241, 0.4687, 0.7143, 0.4744, 0.5805, 0.4744, 0.5805, 0.4493, 0.4182, 0.4493, 0.4179, 0.4744, 0.2844, 0.4744, 0.2711, 0.4683, 0.2669, 0.4622, 0.2714, 0.4562, 0.285, 0.4493, 0.5726, 0.5077, 0.5725, 0.5342, 0.4267, 0.5342, 0.4271, 0.5077, 0.7147, 0.5077, 0.7247, 0.5153, 0.729, 0.5209, 0.7248, 0.5266, 0.715, 0.5342, 0.5803, 0.5342, 0.5804, 0.5077, 0.4174, 0.5077, 0.417, 0.5342, 0.2855, 0.5342, 0.2722, 0.5269, 0.268, 0.5211, 0.2726, 0.5154, 0.2862, 0.5077, 0.5722, 0.5656, 0.5717, 0.5932, 0.4256, 0.5932, 0.4261, 0.5656, 0.7126, 0.5656, 0.7228, 0.5732, 0.7271, 0.579, 0.7229, 0.5849, 0.7129, 0.5932, 0.5796, 0.5932, 0.58, 0.5656, 0.4164, 0.5656, 0.4158, 0.5932, 0.2851, 0.5932, 0.2718, 0.5849, 0.2677, 0.579, 0.2723, 0.5731, 0.2859, 0.5656, 0.7129, 0.587, 0.5796, 0.587, 0.5796, 0.5932, 0.7129, 0.5932, 0.285, 0.4551, 0.4182, 0.4551, 0.4182, 0.4493, 0.285, 0.4493, 0.5725, 0.5288, 0.4267, 0.5288, 0.4267, 0.5342, 0.5725, 0.5342, 0.715, 0.5288, 0.5803, 0.5288, 0.5803, 0.5342, 0.715, 0.5342, 0.5727, 0.4744, 0.4276, 0.4744, 0.4276, 0.4686, 0.5727, 0.4687, 0.2877, 0.4101, 0.2835, 0.404, 0.265, 0.404, 0.2691, 0.4101, 0.2884, 0.5849, 0.2843, 0.579, 0.2657, 0.579, 0.2699, 0.5849, 0.7143, 0.4689, 0.5805, 0.4689, 0.5805, 0.4744, 0.7143, 0.4744, 0.5727, 0.4102, 0.4282, 0.4102, 0.4282, 0.4168, 0.5727, 0.4168, 0.3017, 0.5932, 0.2884, 0.5849, 0.2699, 0.5849, 0.2831, 0.5932, 0.2879, 0.5731, 0.3025, 0.5656, 0.2869, 0.5656, 0.2703, 0.5731, 0.2888, 0.5269, 0.2846, 0.5211, 0.2661, 0.5211, 0.2703, 0.5269, 0.7104, 0.4687, 0.6958, 0.4744, 0.7143, 0.4744, 0.729, 0.4687, 0.699, 0.5656, 0.7091, 0.5732, 0.7277, 0.5732, 0.7175, 0.5656, 0.7161, 0.4102, 0.5805, 0.4102, 0.5805, 0.4168, 0.7161, 0.4168, 0.7134, 0.579, 0.7092, 0.5849, 0.7278, 0.5849, 0.732, 0.579, 0.7112, 0.5266, 0.6964, 0.5342, 0.715, 0.5342, 0.7297, 0.5266, 0.5972, 0.5932, 0.5976, 0.5656, 0.58, 0.5656, 0.5796, 0.5932, 0.2892, 0.5154, 0.3076, 0.5077, 0.291, 0.5077, 0.2726, 0.5154, 0.2877, 0.4683, 0.2835, 0.4622, 0.265, 0.4622, 0.2692, 0.4683, 0.3021, 0.5342, 0.2888, 0.5269, 0.2703, 0.5269, 0.2835, 0.5342, 0.7153, 0.5209, 0.7112, 0.5266, 0.7297, 0.5266, 0.7339, 0.5209, 0.5565, 0.5656, 0.5561, 0.5932, 0.5717, 0.5932, 0.5722, 0.5656, 0.6941, 0.5077, 0.7091, 0.5153, 0.7266, 0.5153, 0.7127, 0.5077, 0.288, 0.4562, 0.3055, 0.4493, 0.2869, 0.4493, 0.2695, 0.4562, 0.7092, 0.5849, 0.6943, 0.5932, 0.7129, 0.5932, 0.7278, 0.5849, 0.4432, 0.5932, 0.4437, 0.5656, 0.4261, 0.5656, 0.4256, 0.5932, 0.5979, 0.5342, 0.598, 0.5077, 0.5804, 0.5077, 0.5803, 0.5342, 0.7003, 0.4493, 0.7103, 0.457, 0.7289, 0.457, 0.7189, 0.4493, 0.7162, 0.4037, 0.7121, 0.4096, 0.7306, 0.4096, 0.7347, 0.4037, 0.3049, 0.4744, 0.2877, 0.4683, 0.2692, 0.4683, 0.2863, 0.4744, 0.4007, 0.5656, 0.4002, 0.5932, 0.4158, 0.5932, 0.4164, 0.5656, 0.557, 0.5077, 0.5569, 0.5342, 0.5725, 0.5342, 0.5726, 0.5077, 0.5981, 0.4744, 0.5981, 0.4493, 0.5805, 0.4493, 0.5805, 0.4744, 0.288, 0.398, 0.2995, 0.3922, 0.28, 0.3922, 0.2694, 0.398, 0.7121, 0.4096, 0.6975, 0.4168, 0.7161, 0.4168, 0.7306, 0.4096, 0.4443, 0.5342, 0.4447, 0.5077, 0.4271, 0.5077, 0.4267, 0.5342, 0.5571, 0.4493, 0.5571, 0.4744, 0.5727, 0.4741, 0.5728, 0.4493, 0.702, 0.3922, 0.7119, 0.3979, 0.7305, 0.3979, 0.7206, 0.3922, 0.2835, 0.404, 0.288, 0.398, 0.2694, 0.398, 0.265, 0.404, 0.4261, 0.5718, 0.5722, 0.5718, 0.5722, 0.5656, 0.4261, 0.5656, 0.4018, 0.5077, 0.4014, 0.5342, 0.417, 0.5342, 0.4174, 0.5077, 0.4451, 0.4744, 0.4455, 0.4493, 0.4279, 0.4493, 0.4276, 0.4744, 0.598, 0.4168, 0.598, 0.3922, 0.5804, 0.3922, 0.5805, 0.4168, 0.7119, 0.3979, 0.7162, 0.4037, 0.7347, 0.4037, 0.7305, 0.3979, 0.4026, 0.4493, 0.4023, 0.4744, 0.4179, 0.4744, 0.4182, 0.4493, 0.557, 0.3922, 0.5571, 0.4168, 0.5727, 0.4168, 0.5727, 0.3922, 0.2835, 0.4622, 0.288, 0.4562, 0.2695, 0.4562, 0.265, 0.4622, 0.58, 0.5718, 0.7126, 0.5718, 0.7126, 0.5656, 0.58, 0.5656, 0.2859, 0.5718, 0.4164, 0.5718, 0.4164, 0.5656, 0.2859, 0.5656, 0.4271, 0.5139, 0.5726, 0.5139, 0.5726, 0.5077, 0.4271, 0.5077, 0.4458, 0.4168, 0.446, 0.3922, 0.4285, 0.3922, 0.4282, 0.4168, 0.7103, 0.457, 0.7146, 0.4628, 0.7331, 0.4628, 0.7289, 0.457, 0.4279, 0.4551, 0.5728, 0.4551, 0.5728, 0.4493, 0.4279, 0.4493, 0.4032, 0.3922, 0.4029, 0.4168, 0.4186, 0.4168, 0.4188, 0.3922, 0.2846, 0.5211, 0.2892, 0.5154, 0.2726, 0.5154, 0.2661, 0.5211, 0.7146, 0.4628, 0.7104, 0.4687, 0.729, 0.4687, 0.7331, 0.4628, 0.4158, 0.587, 0.2851, 0.587, 0.2851, 0.5932, 0.4158, 0.5932, 0.2849, 0.3965, 0.4188, 0.3965, 0.4188, 0.3922, 0.2849, 0.3922, 0.5804, 0.5139, 0.7147, 0.5139, 0.7147, 0.5077, 0.5804, 0.5077, 0.9927, 0.802, 0.9927, 0.8393, 0.9883, 0.8393, 0.9883, 0.802, 0.01488, 0.6008, 0.9849, 0.6008, 0.991, 0.6051, 0.008907, 0.6051, 0.005996, 0.9898, 0.005996, 0.9461, 0.01042, 0.9461, 0.01042, 0.9913, 0.9927, 0.8393, 0.9927, 0.875, 0.9883, 0.875, 0.9883, 0.8393, 0.9851, 0.6421, 0.01509, 0.6421, 0.009014, 0.6378, 0.9911, 0.6378, 0.9927, 0.7059, 0.9927, 0.7359, 0.9883, 0.7359, 0.9883, 0.7059, 0.9927, 0.9483, 0.9927, 0.9924, 0.9883, 0.994, 0.9883, 0.9483, 0.9927, 0.9113, 0.9927, 0.9483, 0.9883, 0.9483, 0.9883, 0.9113, 0.9927, 0.875, 0.9927, 0.9113, 0.9883, 0.9113, 0.9883, 0.875, 0.005995, 0.7354, 0.005995, 0.7057, 0.01041, 0.7057, 0.01041, 0.7354, 0.005996, 0.4396, 0.005996, 0.3648, 0.01042, 0.3632, 0.01042, 0.4396, 0.9927, 0.3621, 0.9927, 0.4376, 0.9883, 0.4376, 0.9883, 0.3605, 0.005996, 0.4965, 0.005996, 0.4396, 0.01042, 0.4396, 0.01042, 0.4965, 0.005995, 0.5529, 0.005996, 0.4965, 0.01042, 0.4965, 0.01042, 0.5529, 0.005995, 0.8009, 0.005995, 0.7647, 0.01041, 0.7647, 0.01041, 0.8009, 0.9927, 0.495, 0.9927, 0.5518, 0.9883, 0.5518, 0.9883, 0.495, 0.9927, 0.596, 0.9927, 0.6448, 0.9883, 0.6448, 0.9883, 0.596, 0.9927, 0.6448, 0.9927, 0.7059, 0.9883, 0.7059, 0.9883, 0.6448, 0.9927, 0.5518, 0.9927, 0.596, 0.9883, 0.596, 0.9883, 0.5518, 0.005995, 0.8379, 0.005995, 0.8009, 0.01041, 0.8009, 0.01041, 0.8379, 0.005995, 0.7057, 0.005995, 0.6451, 0.01041, 0.6451, 0.01041, 0.7057, 0.005995, 0.6451, 0.005995, 0.5966, 0.01041, 0.5966, 0.01041, 0.6451, 0.9927, 0.4376, 0.9927, 0.495, 0.9883, 0.495, 0.9883, 0.4376, 0.005995, 0.8734, 0.005995, 0.8379, 0.01041, 0.8379, 0.01042, 0.8734, 0.005995, 0.7647, 0.005995, 0.7354, 0.01041, 0.7354, 0.01041, 0.7647, 0.005996, 0.9094, 0.005995, 0.8734, 0.01042, 0.8734, 0.01042, 0.9094, 0.005995, 0.5966, 0.005995, 0.5529, 0.01042, 0.5529, 0.01041, 0.5966, 0.9927, 0.7359, 0.9927, 0.7654, 0.9883, 0.7654, 0.9883, 0.7359, 0.005996, 0.9461, 0.005996, 0.9094, 0.01042, 0.9094, 0.01042, 0.9461, 0.9927, 0.7654, 0.9927, 0.802, 0.9883, 0.802, 0.9883, 0.7654, 0.7415, 0.532, 0.8012, 0.5506, 0.7333, 0.5365, 0.8012, 0.4921, 0.7415, 0.5159, 0.7333, 0.5085, 0.7415, 0.4724, 0.8012, 0.4921, 0.7333, 0.4763, 0.8012, 0.5506, 0.7415, 0.5738, 0.7333, 0.5665, 0.7415, 0.5852, 0.8012, 0.5995, 0.7333, 0.5987, 0.7415, 0.4125, 0.8012, 0.4334, 0.7333, 0.4171, 0.9943, 0.3566, 0.7415, 0.3985, 0.7333, 0.3907, 0.006533, 0.3566, 0.2602, 0.3985, 0.2566, 0.4046, 0.2095, 0.4334, 0.2602, 0.456, 0.2566, 0.4626, 0.2602, 0.4125, 0.2687, 0.4171, 0.2095, 0.4334, 0.2602, 0.4724, 0.2095, 0.4921, 0.2566, 0.4626, 0.2095, 0.4921, 0.2602, 0.5159, 0.2566, 0.5215, 0.2095, 0.5506, 0.2602, 0.5738, 0.2566, 0.5793, 0.2602, 0.532, 0.2095, 0.5506, 0.2566, 0.5215, 0.2602, 0.5852, 0.2687, 0.5987, 0.2095, 0.5995])
me_cube_007.materials.append(mat_material)
me_cube_007.use_remesh_preserve_volume = False
me_cube_007.use_remesh_preserve_attributes = False
me_cube_007.use_mirror_vertex_groups = False
me_cube_007.update()

# ---- objects
ob_spot = bpy.data.objects.new('Spot', light_spot)
ob_cylinder = bpy.data.objects.new('Cylinder', me_cylinder)
ob_intercom_low = bpy.data.objects.new('intercom_low', me_cube_012)
ob_intercom = bpy.data.objects.new('intercom', me_cube_007)
ob_lamp = bpy.data.objects.new('Lamp', light_lamp)
ob_camera = bpy.data.objects.new('Camera', cam_camera)

# ---- transforms, parenting, visibility, modifiers, constraints
ob_spot.location = (0.05654, 14.83, 6.261)
ob_spot.rotation_euler = (-1.22, -0.0, 0.0)
ob_spot.lineart.crease_threshold = 0.0
ob_cylinder.location = (0.2156, 0.002597, 0.1162)
ob_cylinder.rotation_euler = (-0.0, 1.571, 0.0)
ob_cylinder.scale = (3.588, 3.588, 3.588)
ob_cylinder.lineart.crease_threshold = 0.0
ob_intercom_low.location = (0.0, -0.05, 0.0)
ob_intercom_low.scale = (10.0, 10.0, 10.0)
ob_intercom_low.hide_viewport = True
ob_intercom_low.hide_render = True
ob_intercom_low.lineart.crease_threshold = 0.0
_m = ob_intercom_low.modifiers.new('Auto Smooth', 'NODES')
_m.node_group = ng_auto_smooth
_gi = [s.identifier for s in ng_auto_smooth.interface.items_tree if s.item_type == 'SOCKET' and s.in_out == 'INPUT']
_m[_gi[1]] = 0.5236  # Angle
ob_intercom.location = (0.0, -0.05, 0.0)
ob_intercom.scale = (10.0, 10.0, 10.0)
ob_intercom.lineart.crease_threshold = 0.0
_m = ob_intercom.modifiers.new('Auto Smooth', 'NODES')
_m.node_group = ng_auto_smooth
_gi = [s.identifier for s in ng_auto_smooth.interface.items_tree if s.item_type == 'SOCKET' and s.in_out == 'INPUT']
_m[_gi[1]] = 0.5236  # Angle
ob_lamp.location = (-4.654, 3.879, 4.811)
ob_lamp.rotation_euler = (0.6503, 0.05522, 1.866)
ob_lamp.lock_rotations_4d = False
ob_lamp.empty_display_type = 'ARROWS'
ob_lamp.color = (0.0, 0.0, 0.0, 0.0)
ob_lamp.lineart.crease_threshold = 0.0
ob_camera.location = (1.999, 3.342, 2.989)
ob_camera.rotation_euler = (1.109, -0.0, 2.636)
ob_camera.lock_rotations_4d = False
ob_camera.empty_display_type = 'ARROWS'
ob_camera.color = (0.0, 0.0, 0.0, 0.0)
ob_camera.display_type = 'WIRE'
ob_camera.lineart.crease_threshold = 0.0

# ---- collection membership
col_collection_1.objects.link(ob_spot)
col_collection_1.objects.link(ob_cylinder)
col_collection_1.objects.link(ob_intercom_low)
col_collection_1.objects.link(ob_intercom)
col_collection_1.objects.link(ob_lamp)
col_collection_1.objects.link(ob_camera)

# ---- scene / render settings (as saved in the file)
scene.camera = ob_camera
scene.frame_start = 1; scene.frame_end = 250; scene.frame_set(1)
scene.render.engine = 'BLENDER_EEVEE_NEXT'
scene.render.resolution_percentage = 50
scene.render.dither_intensity = 0.0
scene.cycles.use_denoising = False
scene.cycles.samples = 128
scene.cycles.sampling_pattern = 'TABULATED_SOBOL'
scene.cycles.use_adaptive_sampling = False
scene.cycles.use_light_tree = False
scene.cycles.blur_glossy = 0.0
scene.cycles.sample_clamp_indirect = 0.0
scene.view_settings.view_transform = 'Standard'
bpy.context.view_layer.update()
